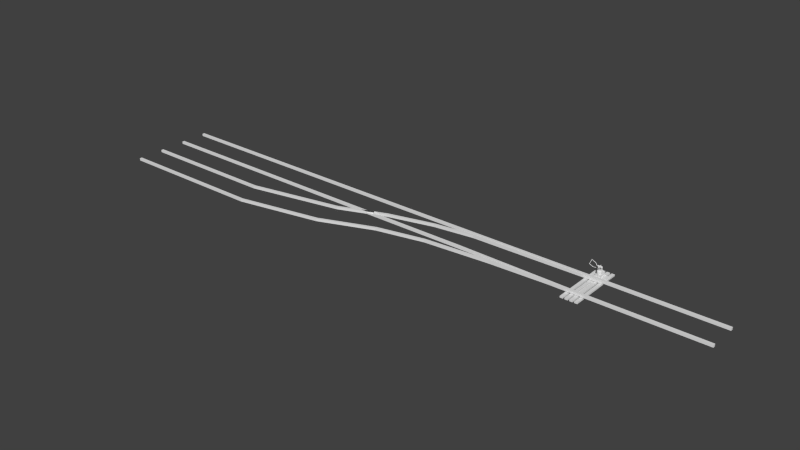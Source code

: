 # Source: Switch_And_Points.blend  (saved by Blender 2.78.0; exported with 4.5.12 LTS)
import bpy
from mathutils import Matrix  # noqa: F401  (used for matrix-valued properties, if any)

bpy.ops.wm.read_factory_settings(use_empty=True)
scene = bpy.context.scene
scene.name = 'Scene'

# ---- collections
col_collection_1 = bpy.data.collections.new('Collection 1'); scene.collection.children.link(col_collection_1)

# ---- world
world_world = bpy.data.worlds.new('World'); scene.world = world_world
world_world.color = (0.05088, 0.05088, 0.05088)
world_world.use_sun_shadow = False
world_world.sun_shadow_jitter_overblur = 0.0
world_world.cycles.sampling_method = 'NONE'
world_world.cycles.sample_map_resolution = 256

# ---- meshes
me_cube_006 = bpy.data.meshes.new('Cube.006')
me_cube_006.from_pydata([(-10.0, -1.1, 0.1), (-10.0, -1.1, 0.3), (-10.0, -0.9, 0.1), (-10.0, -0.9, 0.3), (-10.0, -3.1, 0.1), (-10.0, -3.1, 0.3), (-10.0, -2.9, 0.1), (-10.0, -2.9, 0.3), (-17.05, -2.492, 0.1), (-17.05, -2.492, 0.3), (-17.1, -2.298, 0.1), (-17.1, -2.298, 0.3), (-20.88, -3.984, 0.1), (-20.88, -3.984, 0.3), (-20.93, -3.791, 0.1), (-20.93, -3.791, 0.3), (-28.56, -5.465, 0.1), (-28.56, -5.465, 0.3), (-28.56, -5.265, 0.1), (-28.56, -5.265, 0.3), (-39.96, -5.465, 0.1), (-39.96, -5.465, 0.3), (-39.96, -5.265, 0.1), (-39.96, -5.265, 0.3), (-40.0, -3.1, 0.1), (-40.0, -3.1, 0.3), (-40.0, -2.9, 0.1), (-40.0, -2.9, 0.3), (10.0, -0.8, 0.1), (10.0, -0.8, 0.3), (10.0, -0.6, 0.1), (10.0, -0.6, 0.3), (-40.0, -0.8, 0.1), (-40.0, -0.8, 0.3), (-40.0, -0.6, 0.1), (-40.0, -0.6, 0.3), (10.0, -3.3, 0.1), (10.0, -3.3, 0.3), (10.0, -3.1, 0.1), (10.0, -3.1, 0.3), (-2.0, -3.3, 0.1), (-2.0, -3.3, 0.3), (-2.0, -3.1, 0.1), (-2.0, -3.1, 0.3), (-20.75, -6.274, 0.3), (-20.75, -6.274, 0.1), (-20.7, -6.467, 0.3), (-20.7, -6.467, 0.1), (-12.39, -3.729, 0.3), (-12.39, -3.729, 0.1), (-12.34, -3.923, 0.3), (-12.34, -3.923, 0.1), (-6.9, -3.3, 0.3), (-6.9, -3.3, 0.1), (-6.9, -3.5, 0.3), (-6.9, -3.5, 0.1), (-27.56, -7.765, 0.1), (-27.56, -7.765, 0.3), (-27.56, -7.565, 0.1), (-27.56, -7.565, 0.3), (-39.96, -7.765, 0.1), (-39.96, -7.765, 0.3), (-39.96, -7.565, 0.1), (-39.96, -7.565, 0.3), (-16.32, -4.567, 0.3), (-16.26, -4.761, 0.3), (-16.26, -4.761, 0.1), (-16.32, -4.567, 0.1), (-13.34, -1.342, 0.1), (-13.31, -1.539, 0.1), (-13.31, -1.539, 0.3), (-13.34, -1.342, 0.3), (-17.0, -3.1, 0.1), (-21.0, -3.1, 0.1), (-21.0, -2.9, 0.1), (-17.0, -2.9, 0.1), (-17.0, -2.9, 0.3), (-21.0, -2.9, 0.3), (-21.0, -3.1, 0.3), (-17.0, -3.1, 0.3), (-20.93, -3.791, 0.2), (-17.0, -3.1, 0.2), (-17.1, -2.298, 0.2), (-21.0, -2.9, 0.2), (-20.88, -3.984, 0.2), (-17.0, -2.9, 0.2), (-17.05, -2.492, 0.2), (-21.0, -3.1, 0.2), (-17.44, -2.9, 0.3), (-17.44, -2.9, 0.2), (-17.88, -3.1, 0.1), (-17.88, -3.1, 0.3), (-17.44, -2.9, 0.1), (-17.88, -3.1, 0.2), (-17.63, -2.717, 0.3), (-18.17, -2.713, 0.3), (-17.63, -2.717, 0.1), (-17.63, -2.717, 0.2), (-18.17, -2.713, 0.2), (-18.17, -2.713, 0.1), (-18.6, -3.1, 0.3), (-18.6, -3.1, 0.2), (-18.1, -2.901, 0.3), (-18.1, -2.901, 0.1), (-18.1, -2.901, 0.2), (-18.6, -3.1, 0.1), (-18.65, -2.901, 0.2), (-18.65, -2.901, 0.1), (-18.65, -2.901, 0.3)], [], [(1, 0, 2, 3), (5, 4, 6, 7), (9, 11, 95, 94), (68, 69, 8, 10), (1, 3, 71, 70), (3, 2, 68, 71), (69, 70, 9, 86, 8), (15, 80, 14, 18, 19), (82, 10, 99, 98), (98, 106, 104, 97), (89, 93, 91, 88), (18, 16, 20, 22), (12, 84, 13, 17, 16), (14, 12, 16, 18), (13, 15, 19, 17), (21, 23, 22, 20), (17, 19, 23, 21), (19, 18, 22, 23), (16, 17, 21, 20), (25, 27, 26, 24), (74, 73, 24, 26), (78, 77, 27, 25), (77, 83, 74, 26, 27), (73, 87, 78, 25, 24), (29, 28, 30, 31), (33, 35, 34, 32), (30, 28, 32, 34), (29, 31, 35, 33), (31, 30, 34, 35), (28, 29, 33, 32), (37, 36, 38, 39), (47, 46, 57, 56), (38, 36, 40, 42), (37, 39, 43, 41), (39, 38, 42, 43), (36, 37, 41, 40), (58, 56, 60, 62), (67, 66, 47, 45), (48, 49, 67, 64), (55, 54, 50, 51), (50, 48, 64, 65), (66, 65, 46, 47), (44, 45, 58, 59), (45, 47, 56, 58), (42, 53, 52, 43), (52, 53, 49, 48), (54, 52, 48, 50), (53, 55, 51, 49), (46, 44, 59, 57), (61, 63, 62, 60), (57, 59, 63, 61), (59, 58, 62, 63), (56, 57, 61, 60), (40, 55, 53, 42), (41, 54, 55, 40), (43, 52, 54, 41), (51, 50, 65, 66), (64, 67, 45, 44), (65, 64, 44, 46), (49, 51, 66, 67), (0, 1, 70, 69), (2, 0, 69, 68), (70, 71, 11, 9), (71, 68, 10, 82, 11), (4, 5, 79, 81, 72), (101, 100, 78, 87), (7, 6, 75, 85, 76), (85, 75, 92, 89), (5, 7, 76, 79), (79, 76, 88, 91), (6, 4, 72, 75), (103, 105, 73, 74), (103, 104, 84, 12), (76, 85, 89, 88), (105, 101, 87, 73), (11, 82, 98, 95), (98, 97, 94, 95), (89, 92, 103, 104), (72, 81, 93, 90), (75, 72, 90, 92), (81, 79, 91, 93), (99, 96, 103, 107), (108, 102, 104, 106), (86, 9, 94, 97), (10, 8, 96, 99), (89, 104, 101, 93), (8, 86, 97, 96), (98, 99, 107, 106), (102, 108, 15, 13), (102, 104, 83, 77), (104, 103, 74, 83), (90, 93, 101, 105), (100, 102, 77, 78), (92, 90, 105, 103), (104, 102, 13, 84), (108, 106, 80, 15), (102, 100, 101, 104), (96, 97, 104, 103), (106, 107, 14, 80), (107, 103, 12, 14)])
me_cube_006.use_remesh_preserve_volume = False
me_cube_006.use_remesh_preserve_attributes = False
me_cube_006.use_mirror_vertex_groups = False
me_cube_006.update()
me_cube_003 = bpy.data.meshes.new('Cube.003')
me_cube_003.from_pydata([(-10.0, -1.1, 0.1), (-10.0, -1.1, 0.3), (-10.0, -0.9, 0.1), (-10.0, -0.9, 0.3), (0.7, -0.91, 0.1), (0.7, -0.91, 0.3), (0.7, -0.9, 0.1), (0.7, -0.9, 0.3), (-10.0, -3.1, 0.1), (-10.0, -3.1, 0.3), (-10.0, -2.9, 0.1), (-10.0, -2.9, 0.3), (0.7, -3.1, 0.1), (0.7, -3.1, 0.3), (0.7, -3.09, 0.1), (0.7, -3.09, 0.3)], [], [(1, 3, 2, 0), (3, 7, 6, 2), (7, 5, 4, 6), (5, 1, 0, 4), (0, 2, 6, 4), (5, 7, 3, 1), (9, 11, 10, 8), (11, 15, 14, 10), (15, 13, 12, 14), (13, 9, 8, 12), (8, 10, 14, 12), (13, 15, 11, 9)])
me_cube_003.use_remesh_preserve_volume = False
me_cube_003.use_remesh_preserve_attributes = False
me_cube_003.use_mirror_vertex_groups = False
me_cube_003.update()
me_cylinder = bpy.data.meshes.new('Cylinder')
me_cylinder.from_pydata([(-0.55, 0.22, 0.1075), (-0.55, 0.22, 0.1225), (-0.5351, 0.2125, 0.1075), (-0.5351, 0.2125, 0.1225), (-0.5351, 0.1675, 0.1075), (-0.5351, 0.1675, 0.1225), (-0.55, 0.16, 0.1075), (-0.55, 0.16, 0.1225), (-0.5649, 0.1675, 0.1075), (-0.5649, 0.1675, 0.1225), (-0.5649, 0.2125, 0.1075), (-0.5649, 0.2125, 0.1225), (0.55, 0.22, 0.1075), (0.55, 0.22, 0.1225), (0.5351, 0.2125, 0.1075), (0.5351, 0.2125, 0.1225), (0.5351, 0.1675, 0.1075), (0.5351, 0.1675, 0.1225), (0.55, 0.16, 0.1075), (0.55, 0.16, 0.1225), (0.5649, 0.1675, 0.1075), (0.5649, 0.1675, 0.1225), (0.5649, 0.2125, 0.1075), (0.5649, 0.2125, 0.1225), (-0.55, -0.22, 0.1075), (-0.55, -0.22, 0.1225), (-0.5351, -0.2125, 0.1075), (-0.5351, -0.2125, 0.1225), (-0.5351, -0.1675, 0.1075), (-0.5351, -0.1675, 0.1225), (-0.55, -0.16, 0.1075), (-0.55, -0.16, 0.1225), (-0.5649, -0.1675, 0.1075), (-0.5649, -0.1675, 0.1225), (-0.5649, -0.2125, 0.1075), (-0.5649, -0.2125, 0.1225), (0.55, -0.22, 0.1075), (0.55, -0.22, 0.1225), (0.5351, -0.2125, 0.1075), (0.5351, -0.2125, 0.1225), (0.5351, -0.1675, 0.1075), (0.5351, -0.1675, 0.1225), (0.55, -0.16, 0.1075), (0.55, -0.16, 0.1225), (0.5649, -0.1675, 0.1075), (0.5649, -0.1675, 0.1225), (0.5649, -0.2125, 0.1075), (0.5649, -0.2125, 0.1225)], [], [(0, 1, 3, 2), (2, 3, 5, 4), (4, 5, 7, 6), (6, 7, 9, 8), (3, 1, 11, 9, 7, 5), (10, 11, 1, 0), (8, 9, 11, 10), (12, 14, 15, 13), (14, 16, 17, 15), (16, 18, 19, 17), (18, 20, 21, 19), (15, 17, 19, 21, 23, 13), (22, 12, 13, 23), (20, 22, 23, 21), (24, 26, 27, 25), (26, 28, 29, 27), (28, 30, 31, 29), (30, 32, 33, 31), (27, 29, 31, 33, 35, 25), (34, 24, 25, 35), (32, 34, 35, 33), (36, 37, 39, 38), (38, 39, 41, 40), (40, 41, 43, 42), (42, 43, 45, 44), (39, 37, 47, 45, 43, 41), (46, 47, 37, 36), (44, 45, 47, 46)])
me_cylinder.polygons.foreach_set('use_smooth', [True] * 28)
_uv = me_cylinder.uv_layers.new(name='UVMap')
_uv.uv.foreach_set('vector', [0.0, 0.0, 1.0, 0.0, 1.0, 1.0, 0.0, 1.0, 0.0, 0.0, 1.0, 0.0, 1.0, 1.0, 0.0, 1.0, 0.0, 0.0, 1.0, 0.0, 1.0, 1.0, 0.0, 1.0, 0.0, 0.0, 1.0, 0.0, 1.0, 1.0, 0.0, 1.0, 0.5, 1.0, 0.933, 0.75, 0.933, 0.25, 0.5, 0.0, 0.06699, 0.25, 0.06699, 0.75, 0.0, 0.0, 1.0, 0.0, 1.0, 1.0, 0.0, 1.0, 0.0, 0.0, 1.0, 0.0, 1.0, 1.0, 0.0, 1.0, 0.0, 0.0, 0.0, 1.0, 1.0, 1.0, 1.0, 0.0, 0.0, 0.0, 0.0, 1.0, 1.0, 1.0, 1.0, 0.0, 0.0, 0.0, 0.0, 1.0, 1.0, 1.0, 1.0, 0.0, 0.0, 0.0, 0.0, 1.0, 1.0, 1.0, 1.0, 0.0, 0.5, 1.0, 0.06699, 0.75, 0.06699, 0.25, 0.5, 0.0, 0.933, 0.25, 0.933, 0.75, 0.0, 0.0, 0.0, 1.0, 1.0, 1.0, 1.0, 0.0, 0.0, 0.0, 0.0, 1.0, 1.0, 1.0, 1.0, 0.0, 0.0, 0.0, 0.0, 1.0, 1.0, 1.0, 1.0, 0.0, 0.0, 0.0, 0.0, 1.0, 1.0, 1.0, 1.0, 0.0, 0.0, 0.0, 0.0, 1.0, 1.0, 1.0, 1.0, 0.0, 0.0, 0.0, 0.0, 1.0, 1.0, 1.0, 1.0, 0.0, 0.5, 1.0, 0.06699, 0.75, 0.06699, 0.25, 0.5, 0.0, 0.933, 0.25, 0.933, 0.75, 0.0, 0.0, 0.0, 1.0, 1.0, 1.0, 1.0, 0.0, 0.0, 0.0, 0.0, 1.0, 1.0, 1.0, 1.0, 0.0, 0.0, 0.0, 1.0, 0.0, 1.0, 1.0, 0.0, 1.0, 0.0, 0.0, 1.0, 0.0, 1.0, 1.0, 0.0, 1.0, 0.0, 0.0, 1.0, 0.0, 1.0, 1.0, 0.0, 1.0, 0.0, 0.0, 1.0, 0.0, 1.0, 1.0, 0.0, 1.0, 0.5, 1.0, 0.933, 0.75, 0.933, 0.25, 0.5, 0.0, 0.06699, 0.25, 0.06699, 0.75, 0.0, 0.0, 1.0, 0.0, 1.0, 1.0, 0.0, 1.0, 0.0, 0.0, 1.0, 0.0, 1.0, 1.0, 0.0, 1.0])
me_cylinder.use_remesh_preserve_volume = False
me_cylinder.use_remesh_preserve_attributes = False
me_cylinder.use_mirror_vertex_groups = False
me_cylinder.update()
me_cube_001 = bpy.data.meshes.new('Cube.001')
me_cube_001.from_pydata([(0.4375, -4.0, -0.125), (0.4375, 0.875, -0.125), (0.6875, 0.875, -0.125), (0.6875, -4.0, -0.125), (0.4375, -4.0, 2.794e-08), (0.4375, 0.875, 2.794e-08), (0.6875, 0.875, 2.794e-08), (0.6875, -4.0, 2.794e-08), (-0.6875, -4.0, -0.125), (-0.6875, 0.875, -0.125), (-0.4375, 0.875, -0.125), (-0.4375, -4.0, -0.125), (-0.6875, -4.0, 2.794e-08), (-0.6875, 0.875, 2.794e-08), (-0.4375, 0.875, 2.794e-08), (-0.4375, -4.0, 2.794e-08), (-0.0625, -4.0, 2.794e-08), (-0.0625, 0.875, 2.794e-08), (-0.3125, 0.875, 2.794e-08), (-0.3125, -4.0, 2.794e-08), (-0.0625, -4.0, -0.125), (-0.0625, 0.875, -0.125), (-0.3125, 0.875, -0.125), (-0.3125, -4.0, -0.125), (0.3125, -4.0, 2.794e-08), (0.3125, 0.875, 2.794e-08), (0.0625, 0.875, 2.794e-08), (0.0625, -4.0, 2.794e-08), (0.3125, -4.0, -0.125), (0.3125, 0.875, -0.125), (0.0625, 0.875, -0.125), (0.0625, -4.0, -0.125)], [], [(4, 5, 1, 0), (5, 6, 2, 1), (6, 7, 3, 2), (7, 4, 0, 3), (7, 6, 5, 4), (12, 13, 9, 8), (13, 14, 10, 9), (14, 15, 11, 10), (15, 12, 8, 11), (15, 14, 13, 12), (16, 17, 18, 19), (16, 19, 23, 20), (17, 16, 20, 21), (18, 17, 21, 22), (19, 18, 22, 23), (24, 25, 26, 27), (24, 27, 31, 28), (25, 24, 28, 29), (26, 25, 29, 30), (27, 26, 30, 31)])
_uv = me_cube_001.uv_layers.new(name='UVMap')
_uv.uv.foreach_set('vector', [5.0, 0.1843, 0.0, 0.1843, 0.0, -0.003039, 5.0, -0.00304, 0.05128, 0.2, 5.96e-08, 0.2, 5.96e-08, 2.98e-08, 0.05128, -5.96e-08, 5.0, 0.3716, 0.0, 0.3716, 0.0, 0.1843, 5.0, 0.1843, 0.05128, 1.49e-07, 0.1026, 8.941e-08, 0.1026, 0.2, 0.05128, 0.2, 0.0, 0.3716, 5.0, 0.3716, 5.0, 0.7462, -2.98e-07, 0.7462, 5.0, 0.1843, 0.0, 0.1843, 0.0, -0.003039, 5.0, -0.00304, 0.05128, 0.2, 5.96e-08, 0.2, 5.96e-08, 2.98e-08, 0.05128, -5.96e-08, 5.0, 0.3716, 0.0, 0.3716, 0.0, 0.1843, 5.0, 0.1843, 0.05128, 1.49e-07, 0.1026, 8.941e-08, 0.1026, 0.2, 0.05128, 0.2, 0.0, 0.3716, 5.0, 0.3716, 5.0, 0.7462, -2.98e-07, 0.7462, 0.0, 0.3716, 5.0, 0.3716, 5.0, 0.7462, -2.98e-07, 0.7462, 0.05128, 1.49e-07, 0.1026, 8.941e-08, 0.1026, 0.2, 0.05128, 0.2, 5.0, 0.3716, 0.0, 0.3716, 0.0, 0.1843, 5.0, 0.1843, 0.05128, 0.2, 5.96e-08, 0.2, 5.96e-08, 2.98e-08, 0.05128, -5.96e-08, 5.0, 0.1843, 0.0, 0.1843, 0.0, -0.003039, 5.0, -0.00304, 0.0, 0.3716, 5.0, 0.3716, 5.0, 0.7462, -2.98e-07, 0.7462, 0.05128, 1.49e-07, 0.1026, 8.941e-08, 0.1026, 0.2, 0.05128, 0.2, 5.0, 0.3716, 0.0, 0.3716, 0.0, 0.1843, 5.0, 0.1843, 0.05128, 0.2, 5.96e-08, 0.2, 5.96e-08, 2.98e-08, 0.05128, -5.96e-08, 5.0, 0.1843, 0.0, 0.1843, 0.0, -0.003039, 5.0, -0.00304])
me_cube_001.use_remesh_preserve_volume = False
me_cube_001.use_remesh_preserve_attributes = False
me_cube_001.use_mirror_vertex_groups = False
me_cube_001.update()
me_cube = bpy.data.meshes.new('Cube')
me_cube.from_pydata([(0.2587, 0.235, 0.06304), (0.2325, 0.3662, 0.06304), (0.33, 0.3662, 0.06304), (0.3038, 0.235, 0.06304), (0.2587, 0.235, 0.08179), (0.2325, 0.3662, 0.08179), (0.33, 0.3662, 0.08179), (0.3038, 0.235, 0.08179), (0.2719, 0.2725, 0.1068), (0.2719, 0.3006, 0.1068), (0.2906, 0.3006, 0.1068), (0.2906, 0.2725, 0.1068), (0.2719, 0.2912, 0.2037), (0.2719, 0.3006, 0.2037), (0.2906, 0.3006, 0.2037), (0.2906, 0.2912, 0.2037), (0.2719, 0.2725, 0.07866), (0.2719, 0.3006, 0.07866), (0.2906, 0.3006, 0.07866), (0.2906, 0.2725, 0.07866), (0.2719, 0.3475, 0.1068), (0.2906, 0.3475, 0.1068), (0.2719, 0.3475, 0.07866), (0.2906, 0.3475, 0.07866), (0.2719, 0.3756, 0.1068), (0.2906, 0.3756, 0.1068), (0.2719, 0.3756, 0.07866), (0.2906, 0.3756, 0.07866), (0.2719, 0.3475, 0.1755), (0.2906, 0.3475, 0.1755), (0.2719, 0.3756, 0.1755), (0.2906, 0.3756, 0.1755), (0.2719, 0.3475, 0.1849), (0.2906, 0.3475, 0.1849), (0.2719, 0.385, 0.1849), (0.2906, 0.385, 0.1849), (0.2719, 0.3475, 0.1943), (0.2906, 0.3475, 0.1943), (0.2719, 0.385, 0.1943), (0.2906, 0.385, 0.1943), (0.2587, 0.4131, 0.06304), (0.3038, 0.4131, 0.06304), (0.2587, 0.4131, 0.08179), (0.3038, 0.4131, 0.08179), (0.2766, 0.3943, 0.138), (0.2719, 0.4037, 0.138), (0.2906, 0.4037, 0.138), (0.2859, 0.3943, 0.138), (0.2766, 0.3943, 0.1521), (0.2719, 0.4037, 0.1521), (0.2906, 0.4037, 0.1521), (0.2859, 0.3943, 0.1521), (0.2766, 0.3537, 0.1802), (0.2859, 0.3537, 0.1802), (0.2766, 0.3537, 0.1943), (0.2859, 0.3537, 0.1943), (0.2766, 0.3006, 0.1818), (0.2859, 0.3006, 0.1818), (0.2766, 0.3006, 0.1958), (0.2859, 0.3006, 0.1958), (0.2719, 0.4225, 0.138), (0.2906, 0.4225, 0.138), (0.2719, 0.4225, 0.1521), (0.2906, 0.4225, 0.1521), (-0.3038, 0.235, 0.06304), (-0.33, 0.3662, 0.06304), (-0.2325, 0.3662, 0.06304), (-0.2588, 0.235, 0.06304), (-0.3038, 0.235, 0.08179), (-0.33, 0.3662, 0.08179), (-0.2325, 0.3662, 0.08179), (-0.2588, 0.235, 0.08179), (-0.2906, 0.2725, 0.1068), (-0.2906, 0.3006, 0.1068), (-0.2719, 0.3006, 0.1068), (-0.2719, 0.2725, 0.1068), (-0.2906, 0.2912, 0.2037), (-0.2906, 0.3006, 0.2037), (-0.2719, 0.3006, 0.2037), (-0.2719, 0.2912, 0.2037), (-0.2906, 0.2725, 0.07866), (-0.2906, 0.3006, 0.07866), (-0.2719, 0.3006, 0.07866), (-0.2719, 0.2725, 0.07866), (-0.2906, 0.3475, 0.1068), (-0.2719, 0.3475, 0.1068), (-0.2906, 0.3475, 0.07866), (-0.2719, 0.3475, 0.07866), (-0.2906, 0.3756, 0.1068), (-0.2719, 0.3756, 0.1068), (-0.2906, 0.3756, 0.07866), (-0.2719, 0.3756, 0.07866), (-0.2906, 0.3475, 0.1755), (-0.2719, 0.3475, 0.1755), (-0.2906, 0.3756, 0.1755), (-0.2719, 0.3756, 0.1755), (-0.2906, 0.3475, 0.1849), (-0.2719, 0.3475, 0.1849), (-0.2906, 0.385, 0.1849), (-0.2719, 0.385, 0.1849), (-0.2906, 0.3475, 0.1943), (-0.2719, 0.3475, 0.1943), (-0.2906, 0.385, 0.1943), (-0.2719, 0.385, 0.1943), (-0.3038, 0.4131, 0.06304), (-0.2588, 0.4131, 0.06304), (-0.3038, 0.4131, 0.08179), (-0.2588, 0.4131, 0.08179), (-0.2859, 0.3943, 0.138), (-0.2906, 0.4037, 0.138), (-0.2719, 0.4037, 0.138), (-0.2766, 0.3943, 0.138), (-0.2859, 0.3943, 0.1521), (-0.2906, 0.4037, 0.1521), (-0.2719, 0.4037, 0.1521), (-0.2766, 0.3943, 0.1521), (-0.2859, 0.3537, 0.1802), (-0.2766, 0.3537, 0.1802), (-0.2859, 0.3537, 0.1943), (-0.2766, 0.3537, 0.1943), (-0.2859, 0.3006, 0.1818), (-0.2766, 0.3006, 0.1818), (-0.2859, 0.3006, 0.1958), (-0.2766, 0.3006, 0.1958), (-0.2906, 0.4225, 0.138), (-0.2719, 0.4225, 0.138), (-0.2906, 0.4225, 0.1521), (-0.2719, 0.4225, 0.1521), (0.2719, 0.3512, 0.2068), (0.2906, 0.3512, 0.2068), (0.2719, 0.3812, 0.2068), (0.2906, 0.3812, 0.2068), (-0.2906, 0.3512, 0.2068), (-0.2719, 0.3512, 0.2068), (-0.2906, 0.3812, 0.2068), (-0.2719, 0.3812, 0.2068), (0.2587, 0.235, 0.06304), (0.2587, 0.235, 0.06304), (0.2587, 0.235, 0.08179), (0.2587, 0.235, 0.08179), (0.2325, 0.3662, 0.08179), (0.2325, 0.3662, 0.08179), (0.2325, 0.3662, 0.06304), (0.2325, 0.3662, 0.06304), (0.33, 0.3662, 0.08179), (0.33, 0.3662, 0.08179), (0.33, 0.3662, 0.06304), (0.33, 0.3662, 0.06304), (0.3038, 0.235, 0.08179), (0.3038, 0.235, 0.08179), (0.3038, 0.235, 0.06304), (0.3038, 0.235, 0.06304), (0.2719, 0.2725, 0.1068), (0.2719, 0.2912, 0.2037), (0.2719, 0.2912, 0.2037), (0.2719, 0.3006, 0.2037), (0.2719, 0.3006, 0.2037), (0.2719, 0.3006, 0.1068), (0.2719, 0.3006, 0.1068), (0.2906, 0.3006, 0.2037), (0.2906, 0.3006, 0.2037), (0.2906, 0.3006, 0.1068), (0.2906, 0.3006, 0.1068), (0.2906, 0.2912, 0.2037), (0.2906, 0.2912, 0.2037), (0.2906, 0.2725, 0.1068), (0.2719, 0.3006, 0.07866), (0.2719, 0.2725, 0.07866), (0.2719, 0.2725, 0.07866), (0.2906, 0.2725, 0.07866), (0.2906, 0.2725, 0.07866), (0.2906, 0.3006, 0.07866), (0.2906, 0.3475, 0.1068), (0.2906, 0.3475, 0.1068), (0.2719, 0.3475, 0.1068), (0.2719, 0.3475, 0.1068), (0.2719, 0.3475, 0.07866), (0.2906, 0.3475, 0.07866), (0.2906, 0.3756, 0.07866), (0.2906, 0.3756, 0.07866), (0.2719, 0.3756, 0.07866), (0.2719, 0.3756, 0.07866), (0.2906, 0.3756, 0.1068), (0.2719, 0.3756, 0.1068), (0.2906, 0.3756, 0.1755), (0.2906, 0.3756, 0.1755), (0.2719, 0.3756, 0.1755), (0.2719, 0.3756, 0.1755), (0.2906, 0.3475, 0.1755), (0.2719, 0.3475, 0.1755), (0.2906, 0.385, 0.1849), (0.2906, 0.385, 0.1849), (0.2719, 0.385, 0.1849), (0.2719, 0.385, 0.1849), (0.2906, 0.3475, 0.1849), (0.2719, 0.3475, 0.1849), (0.2906, 0.3475, 0.1943), (0.2906, 0.385, 0.1943), (0.2719, 0.385, 0.1943), (0.2719, 0.3475, 0.1943), (0.2587, 0.4131, 0.08179), (0.2587, 0.4131, 0.08179), (0.2587, 0.4131, 0.06304), (0.2587, 0.4131, 0.06304), (0.3038, 0.4131, 0.08179), (0.3038, 0.4131, 0.08179), (0.3038, 0.4131, 0.06304), (0.3038, 0.4131, 0.06304), (0.2766, 0.3943, 0.1521), (0.2766, 0.3943, 0.1521), (0.2719, 0.4037, 0.1521), (0.2719, 0.4037, 0.138), (0.2766, 0.3943, 0.138), (0.2766, 0.3943, 0.138), (0.2906, 0.4037, 0.1521), (0.2859, 0.3943, 0.1521), (0.2859, 0.3943, 0.1521), (0.2859, 0.3943, 0.138), (0.2859, 0.3943, 0.138), (0.2906, 0.4037, 0.138), (0.2859, 0.3537, 0.1943), (0.2859, 0.3537, 0.1943), (0.2766, 0.3537, 0.1943), (0.2766, 0.3537, 0.1943), (0.2766, 0.3537, 0.1802), (0.2766, 0.3537, 0.1802), (0.2859, 0.3537, 0.1802), (0.2859, 0.3537, 0.1802), (0.2766, 0.3006, 0.1818), (0.2766, 0.3006, 0.1818), (0.2766, 0.3006, 0.1958), (0.2766, 0.3006, 0.1958), (0.2859, 0.3006, 0.1958), (0.2859, 0.3006, 0.1958), (0.2859, 0.3006, 0.1818), (0.2859, 0.3006, 0.1818), (0.2719, 0.4225, 0.1521), (0.2719, 0.4225, 0.1521), (0.2719, 0.4225, 0.138), (0.2719, 0.4225, 0.138), (0.2906, 0.4225, 0.1521), (0.2906, 0.4225, 0.1521), (0.2906, 0.4225, 0.138), (0.2906, 0.4225, 0.138), (-0.3038, 0.235, 0.06304), (-0.3038, 0.235, 0.06304), (-0.3038, 0.235, 0.08179), (-0.3038, 0.235, 0.08179), (-0.33, 0.3662, 0.08179), (-0.33, 0.3662, 0.08179), (-0.33, 0.3662, 0.06304), (-0.33, 0.3662, 0.06304), (-0.2325, 0.3662, 0.08179), (-0.2325, 0.3662, 0.08179), (-0.2325, 0.3662, 0.06304), (-0.2325, 0.3662, 0.06304), (-0.2588, 0.235, 0.08179), (-0.2588, 0.235, 0.08179), (-0.2588, 0.235, 0.06304), (-0.2588, 0.235, 0.06304), (-0.2906, 0.2725, 0.1068), (-0.2906, 0.2912, 0.2037), (-0.2906, 0.2912, 0.2037), (-0.2906, 0.3006, 0.2037), (-0.2906, 0.3006, 0.2037), (-0.2906, 0.3006, 0.1068), (-0.2906, 0.3006, 0.1068), (-0.2719, 0.3006, 0.2037), (-0.2719, 0.3006, 0.2037), (-0.2719, 0.3006, 0.1068), (-0.2719, 0.3006, 0.1068), (-0.2719, 0.2912, 0.2037), (-0.2719, 0.2912, 0.2037), (-0.2719, 0.2725, 0.1068), (-0.2906, 0.3006, 0.07866), (-0.2906, 0.2725, 0.07866), (-0.2906, 0.2725, 0.07866), (-0.2719, 0.2725, 0.07866), (-0.2719, 0.2725, 0.07866), (-0.2719, 0.3006, 0.07866), (-0.2719, 0.3475, 0.1068), (-0.2719, 0.3475, 0.1068), (-0.2906, 0.3475, 0.1068), (-0.2906, 0.3475, 0.1068), (-0.2906, 0.3475, 0.07866), (-0.2719, 0.3475, 0.07866), (-0.2719, 0.3756, 0.07866), (-0.2719, 0.3756, 0.07866), (-0.2906, 0.3756, 0.07866), (-0.2906, 0.3756, 0.07866), (-0.2719, 0.3756, 0.1068), (-0.2906, 0.3756, 0.1068), (-0.2719, 0.3756, 0.1755), (-0.2719, 0.3756, 0.1755), (-0.2906, 0.3756, 0.1755), (-0.2906, 0.3756, 0.1755), (-0.2719, 0.3475, 0.1755), (-0.2906, 0.3475, 0.1755), (-0.2719, 0.385, 0.1849), (-0.2719, 0.385, 0.1849), (-0.2906, 0.385, 0.1849), (-0.2906, 0.385, 0.1849), (-0.2719, 0.3475, 0.1849), (-0.2906, 0.3475, 0.1849), (-0.2719, 0.3475, 0.1943), (-0.2719, 0.385, 0.1943), (-0.2906, 0.385, 0.1943), (-0.2906, 0.3475, 0.1943), (-0.3038, 0.4131, 0.08179), (-0.3038, 0.4131, 0.08179), (-0.3038, 0.4131, 0.06304), (-0.3038, 0.4131, 0.06304), (-0.2588, 0.4131, 0.08179), (-0.2588, 0.4131, 0.08179), (-0.2588, 0.4131, 0.06304), (-0.2588, 0.4131, 0.06304), (-0.2859, 0.3943, 0.1521), (-0.2859, 0.3943, 0.1521), (-0.2906, 0.4037, 0.1521), (-0.2906, 0.4037, 0.138), (-0.2859, 0.3943, 0.138), (-0.2859, 0.3943, 0.138), (-0.2719, 0.4037, 0.1521), (-0.2766, 0.3943, 0.1521), (-0.2766, 0.3943, 0.1521), (-0.2766, 0.3943, 0.138), (-0.2766, 0.3943, 0.138), (-0.2719, 0.4037, 0.138), (-0.2766, 0.3537, 0.1943), (-0.2766, 0.3537, 0.1943), (-0.2859, 0.3537, 0.1943), (-0.2859, 0.3537, 0.1943), (-0.2859, 0.3537, 0.1802), (-0.2859, 0.3537, 0.1802), (-0.2766, 0.3537, 0.1802), (-0.2766, 0.3537, 0.1802), (-0.2859, 0.3006, 0.1818), (-0.2859, 0.3006, 0.1818), (-0.2859, 0.3006, 0.1958), (-0.2859, 0.3006, 0.1958), (-0.2766, 0.3006, 0.1958), (-0.2766, 0.3006, 0.1958), (-0.2766, 0.3006, 0.1818), (-0.2766, 0.3006, 0.1818), (-0.2906, 0.4225, 0.1521), (-0.2906, 0.4225, 0.1521), (-0.2906, 0.4225, 0.138), (-0.2906, 0.4225, 0.138), (-0.2719, 0.4225, 0.1521), (-0.2719, 0.4225, 0.1521), (-0.2719, 0.4225, 0.138), (-0.2719, 0.4225, 0.138), (0.2906, 0.3512, 0.2068), (0.2906, 0.3512, 0.2068), (0.2719, 0.3512, 0.2068), (0.2719, 0.3512, 0.2068), (0.2906, 0.3812, 0.2068), (0.2906, 0.3812, 0.2068), (0.2719, 0.3812, 0.2068), (0.2719, 0.3812, 0.2068), (-0.2719, 0.3512, 0.2068), (-0.2719, 0.3512, 0.2068), (-0.2906, 0.3512, 0.2068), (-0.2906, 0.3512, 0.2068), (-0.2719, 0.3812, 0.2068), (-0.2719, 0.3812, 0.2068), (-0.2906, 0.3812, 0.2068), (-0.2906, 0.3812, 0.2068)], [], [(4, 5, 1, 0), (149, 6, 205, 200, 140, 139), (144, 7, 3, 2), (148, 138, 136, 150), (12, 13, 9, 174, 189, 195, 199, 354, 358, 198, 192, 186, 183, 180, 176, 166, 168, 8), (155, 14, 10, 157), (16, 17, 22, 181, 179, 23, 18, 19), (164, 160, 156, 154), (158, 162, 21, 20), (175, 173, 29, 33, 37, 353, 355, 36, 32, 28), (25, 27, 26, 24, 30, 31), (185, 187, 34, 35), (48, 49, 237, 239, 45, 44, 52, 229, 231, 54), (42, 43, 41, 40), (145, 147, 207, 204), (143, 141, 201, 203), (214, 51, 55, 233, 235, 53, 47, 46, 243, 240), (212, 217, 226, 224), (250, 310, 314, 254, 259, 245), (225, 227, 234, 228), (216, 209, 222, 220), (59, 58, 56, 57), (221, 223, 230, 232), (215, 50, 241, 236, 210, 208), (211, 238, 242, 219, 218, 213), (62, 63, 61, 60), (68, 69, 65, 64), (257, 70, 313, 308, 248, 247), (252, 71, 67, 66), (256, 246, 244, 258), (267, 79, 75, 278, 279, 285, 286, 290, 292, 298, 305, 364, 360, 304, 302, 296, 280, 269), (191, 193, 38, 359, 357, 39), (263, 78, 74, 265), (80, 81, 86, 289, 287, 87, 82, 83), (272, 268, 264, 262), (266, 270, 85, 84), (283, 281, 93, 97, 101, 361, 363, 100, 96, 92), (89, 91, 90, 88, 94, 95), (293, 295, 98, 99), (271, 261, 260, 275, 277, 273), (112, 113, 345, 347, 109, 108, 116, 337, 339, 118), (106, 107, 105, 104), (253, 255, 315, 312), (251, 249, 309, 311), (322, 115, 119, 341, 343, 117, 111, 110, 351, 348), (320, 325, 334, 332), (333, 335, 342, 336), (324, 317, 330, 328), (123, 122, 120, 121), (329, 331, 338, 340), (323, 114, 349, 344, 318, 316), (319, 346, 350, 327, 326, 321), (126, 127, 125, 124), (128, 129, 131, 130), (132, 133, 135, 134), (299, 301, 102, 367, 365, 103), (163, 153, 152, 167, 169, 165), (159, 15, 11, 170, 171, 177, 178, 182, 184, 190, 197, 356, 352, 196, 194, 188, 172, 161), (307, 362, 366, 306, 300, 294, 291, 288, 284, 274, 276, 72, 76, 77, 73, 282, 297, 303), (142, 202, 206, 146, 151, 137)])
me_cube.polygons.foreach_set('use_smooth', [True] * 60)
_uv = me_cube.uv_layers.new(name='UVMap')
_uv.uv.foreach_set('vector', [0.9306, 0.9542, 0.9306, 0.9331, 0.9341, 0.9331, 0.9341, 0.9542, 0.9493, 0.9078, 0.9542, 0.9288, 0.9493, 0.9376, 0.941, 0.9376, 0.9361, 0.9288, 0.941, 0.9078, 0.9667, 0.9331, 0.9667, 0.9542, 0.9632, 0.9542, 0.9632, 0.9331, 0.997, 0.8781, 0.997, 0.8865, 0.9935, 0.8865, 0.9935, 0.8781, 0.9742, 0.8799, 0.9759, 0.8797, 0.9775, 0.8977, 0.9827, 0.8973, 0.9815, 0.8845, 0.9814, 0.8827, 0.9812, 0.881, 0.9817, 0.8786, 0.9873, 0.8781, 0.9882, 0.8804, 0.9883, 0.8821, 0.9867, 0.884, 0.9878, 0.8968, 0.9883, 0.902, 0.9831, 0.9025, 0.9779, 0.9029, 0.9727, 0.9034, 0.9723, 0.8982, 0.9806, 0.9331, 0.984, 0.9331, 0.984, 0.9512, 0.9806, 0.9512, 0.9431, 0.9376, 0.9431, 0.9428, 0.9431, 0.948, 0.9431, 0.9533, 0.9396, 0.9533, 0.9396, 0.948, 0.9396, 0.9428, 0.9396, 0.9376, 0.9358, 0.9446, 0.9341, 0.9446, 0.9341, 0.9411, 0.9358, 0.9411, 0.9771, 0.9512, 0.9806, 0.9512, 0.9806, 0.9564, 0.9771, 0.9564, 0.9736, 0.9518, 0.9701, 0.9518, 0.9701, 0.939, 0.9701, 0.9372, 0.9701, 0.9355, 0.9701, 0.9331, 0.9736, 0.9331, 0.9736, 0.9355, 0.9736, 0.9372, 0.9736, 0.939, 0.9875, 0.9459, 0.9875, 0.9512, 0.984, 0.9512, 0.984, 0.9459, 0.984, 0.9331, 0.9875, 0.9331, 0.9869, 0.9034, 0.9869, 0.9069, 0.9852, 0.9069, 0.9852, 0.9034, 0.9904, 0.9253, 0.9914, 0.9267, 0.9935, 0.9295, 0.9914, 0.9311, 0.9894, 0.9283, 0.9883, 0.9269, 0.9914, 0.918, 0.9883, 0.9094, 0.9904, 0.9078, 0.9935, 0.9164, 0.9466, 0.9462, 0.9466, 0.9546, 0.9431, 0.9546, 0.9431, 0.9462, 0.9535, 0.9462, 0.95, 0.9462, 0.95, 0.9376, 0.9535, 0.9376, 0.9466, 0.9462, 0.9431, 0.9462, 0.9431, 0.9376, 0.9466, 0.9376, 0.9914, 0.9355, 0.9904, 0.9369, 0.9935, 0.9458, 0.9904, 0.9544, 0.9883, 0.9528, 0.9914, 0.9442, 0.9883, 0.9353, 0.9894, 0.9339, 0.9914, 0.9311, 0.9935, 0.9327, 0.9562, 0.9411, 0.9545, 0.9411, 0.9545, 0.9336, 0.9562, 0.9336, 0.9723, 0.8991, 0.9674, 0.9078, 0.9591, 0.9078, 0.9542, 0.8991, 0.9591, 0.8781, 0.9674, 0.8781, 0.9358, 0.9255, 0.9341, 0.9255, 0.9341, 0.9167, 0.9358, 0.9167, 0.9562, 0.9336, 0.9545, 0.9336, 0.9545, 0.9255, 0.9562, 0.9255, 0.9341, 0.9446, 0.9358, 0.9446, 0.9358, 0.9472, 0.9341, 0.9472, 0.9562, 0.9167, 0.9545, 0.9167, 0.9545, 0.9078, 0.9562, 0.9078, 0.9693, 0.9518, 0.9701, 0.9535, 0.9701, 0.957, 0.9667, 0.957, 0.9667, 0.9535, 0.9675, 0.9518, 0.984, 0.9529, 0.984, 0.9564, 0.9806, 0.9564, 0.9806, 0.9529, 0.9814, 0.9512, 0.9832, 0.9512, 0.9562, 0.9411, 0.9562, 0.9446, 0.9536, 0.9446, 0.9536, 0.9411, 0.9597, 0.9331, 0.9597, 0.9542, 0.9562, 0.9542, 0.9562, 0.9331, 0.9493, 0.8781, 0.9542, 0.8991, 0.9493, 0.9078, 0.941, 0.9078, 0.9361, 0.8991, 0.941, 0.8781, 0.9632, 0.9331, 0.9632, 0.9542, 0.9597, 0.9542, 0.9597, 0.9331, 0.997, 0.9078, 0.997, 0.9162, 0.9935, 0.9162, 0.9935, 0.9078, 0.9759, 0.9315, 0.9742, 0.9314, 0.9723, 0.9131, 0.9727, 0.9078, 0.9779, 0.9083, 0.9831, 0.9088, 0.9883, 0.9092, 0.9878, 0.9144, 0.9867, 0.9272, 0.9883, 0.9291, 0.9882, 0.9309, 0.9873, 0.9331, 0.9817, 0.9326, 0.9812, 0.9302, 0.9814, 0.9285, 0.9815, 0.9268, 0.9827, 0.914, 0.9775, 0.9135, 0.9792, 0.9075, 0.9757, 0.9075, 0.9757, 0.9058, 0.9757, 0.9034, 0.9792, 0.9034, 0.9792, 0.9058, 0.9771, 0.9331, 0.9806, 0.9331, 0.9806, 0.9512, 0.9771, 0.9512, 0.9396, 0.9376, 0.9396, 0.9428, 0.9396, 0.948, 0.9396, 0.9533, 0.9361, 0.9533, 0.9361, 0.948, 0.9361, 0.9428, 0.9361, 0.9376, 0.9836, 0.9069, 0.9818, 0.9069, 0.9818, 0.9034, 0.9836, 0.9034, 0.9736, 0.9512, 0.9771, 0.9512, 0.9771, 0.9564, 0.9736, 0.9564, 0.9701, 0.9518, 0.9667, 0.9518, 0.9667, 0.939, 0.9667, 0.9372, 0.9667, 0.9355, 0.9667, 0.9331, 0.9701, 0.9331, 0.9701, 0.9355, 0.9701, 0.9372, 0.9701, 0.939, 0.9771, 0.9459, 0.9771, 0.9512, 0.9736, 0.9512, 0.9736, 0.9459, 0.9736, 0.9331, 0.9771, 0.9331, 0.9852, 0.9034, 0.9852, 0.9069, 0.9836, 0.9069, 0.9836, 0.9034, 0.9233, 0.9331, 0.9268, 0.9331, 0.9268, 0.9514, 0.9268, 0.9566, 0.9233, 0.9566, 0.9233, 0.9514, 0.9904, 0.8956, 0.9914, 0.897, 0.9935, 0.8998, 0.9914, 0.9014, 0.9894, 0.8986, 0.9883, 0.8972, 0.9914, 0.8883, 0.9883, 0.8797, 0.9904, 0.8781, 0.9935, 0.8867, 0.95, 0.9462, 0.95, 0.9546, 0.9466, 0.9546, 0.9466, 0.9462, 0.9535, 0.9549, 0.95, 0.9549, 0.95, 0.9462, 0.9535, 0.9462, 0.95, 0.9462, 0.9466, 0.9462, 0.9466, 0.9376, 0.95, 0.9376, 0.9212, 0.9375, 0.9202, 0.9389, 0.9233, 0.9478, 0.9202, 0.9564, 0.9181, 0.9548, 0.9212, 0.9463, 0.9181, 0.9373, 0.9191, 0.9359, 0.9212, 0.9331, 0.9233, 0.9347, 0.9358, 0.9411, 0.9341, 0.9411, 0.9341, 0.9336, 0.9358, 0.9336, 0.9562, 0.9255, 0.9545, 0.9255, 0.9545, 0.9167, 0.9562, 0.9167, 0.9358, 0.9336, 0.9341, 0.9336, 0.9341, 0.9255, 0.9358, 0.9255, 0.9545, 0.9446, 0.9562, 0.9446, 0.9562, 0.9472, 0.9545, 0.9472, 0.9358, 0.9167, 0.9341, 0.9167, 0.9341, 0.9078, 0.9358, 0.9078, 0.9727, 0.9518, 0.9736, 0.9535, 0.9736, 0.957, 0.9701, 0.957, 0.9701, 0.9535, 0.971, 0.9518, 0.9875, 0.9529, 0.9875, 0.9564, 0.984, 0.9564, 0.984, 0.9529, 0.9849, 0.9512, 0.9866, 0.9512, 0.9818, 0.9034, 0.9818, 0.9069, 0.9792, 0.9069, 0.9792, 0.9034, 0.9918, 0.9022, 0.9953, 0.9022, 0.9953, 0.9078, 0.9918, 0.9078, 0.9883, 0.9022, 0.9918, 0.9022, 0.9918, 0.9078, 0.9883, 0.9078, 0.9757, 0.9075, 0.9723, 0.9075, 0.9723, 0.9058, 0.9723, 0.9034, 0.9757, 0.9034, 0.9757, 0.9058, 0.9268, 0.9331, 0.9302, 0.9331, 0.9302, 0.9514, 0.9302, 0.9566, 0.9268, 0.9566, 0.9268, 0.9514, 0.9599, 0.9315, 0.9581, 0.9314, 0.9562, 0.9131, 0.9567, 0.9078, 0.9619, 0.9083, 0.9671, 0.9088, 0.9723, 0.9092, 0.9718, 0.9144, 0.9707, 0.9272, 0.9723, 0.9291, 0.9721, 0.9309, 0.9712, 0.9331, 0.9657, 0.9326, 0.9652, 0.9302, 0.9654, 0.9285, 0.9655, 0.9268, 0.9666, 0.914, 0.9614, 0.9135, 0.927, 0.9107, 0.9275, 0.9083, 0.9331, 0.9078, 0.934, 0.9101, 0.9341, 0.9118, 0.9325, 0.9137, 0.9336, 0.9265, 0.9341, 0.9317, 0.9289, 0.9322, 0.9237, 0.9327, 0.9185, 0.9331, 0.9181, 0.9279, 0.92, 0.9096, 0.9217, 0.9094, 0.9233, 0.9274, 0.9285, 0.927, 0.9273, 0.9142, 0.9272, 0.9125, 0.9361, 0.8991, 0.9313, 0.9078, 0.9229, 0.9078, 0.9181, 0.8991, 0.9229, 0.8781, 0.9313, 0.8781])
me_cube.use_remesh_preserve_volume = False
me_cube.use_remesh_preserve_attributes = False
me_cube.use_mirror_vertex_groups = False
me_cube.update()
me_cube_004 = bpy.data.meshes.new('Cube.004')
me_cube_004.from_pydata([(-0.4255, 0.35, 0.1423), (-0.3851, 0.2938, 0.2289), (-1.058, 0.2938, 0.2508), (-0.3756, 0.3219, 0.2493), (-0.7612, 0.3219, 0.08779), (-0.2226, 0.3219, 0.178), (-0.5782, 0.3219, 0.4803), (-0.2416, 0.3219, 0.1372), (-0.416, 0.3219, 0.1627), (-0.2321, 0.2938, 0.1576), (-0.2321, 0.35, 0.1576), (-0.1111, 0.3427, 0.1508), (-0.144, 0.3015, 0.06141), (-0.2085, 0.3015, -0.1389), (-0.2085, 0.3445, -0.1389), (-0.11, 0.3015, -0.07915), (-0.11, 0.3445, -0.07915), (-0.0419, 0.3445, 0.01378), (-0.01451, 0.3427, 0.1257), (-0.03204, 0.3015, 0.2396), (-0.03204, 0.3445, 0.2396), (-0.1056, 0.3015, 0.3171), (-0.04028, 0.3015, 0.3236), (0.1073, 0.3019, -0.01942), (-0.09736, 0.3445, 0.2332), (-0.09736, 0.3015, 0.2332), (-0.144, 0.3427, 0.06141), (-0.1913, 0.3427, -0.0213), (-0.2456, 0.3445, -0.08477), (-0.3152, 0.3445, -0.1324), (-0.2782, 0.3445, -0.1866), (-0.04028, 0.3427, 0.3236), (-0.1056, 0.3427, 0.3171), (-0.3851, 0.35, 0.2289), (-0.5687, 0.35, 0.5007), (-0.8745, 0.35, 0.6434), (-1.058, 0.35, 0.2508), (-0.2725, 0.35, 0.07094), (-0.7517, 0.35, 0.1082), (-0.5687, 0.2938, 0.5007), (-0.8745, 0.2938, 0.6434), (-0.2725, 0.2938, 0.07094), (-0.4255, 0.2938, 0.1423), (-0.7517, 0.2938, 0.1082), (-1.087, 0.3219, 0.2399), (-0.2821, 0.3219, 0.05055), (-0.8854, 0.3219, 0.6733), (-0.435, 0.3219, 0.1219), (-0.5591, 0.3219, 0.5211), (-0.7422, 0.3219, 0.1286), (-1.028, 0.3219, 0.2617), (-0.8637, 0.3219, 0.6135), (-0.3946, 0.3219, 0.2085), (-0.263, 0.3219, 0.09134), (-0.11, 0.3427, -0.07915), (-0.2085, 0.3427, -0.1389), (-0.0419, 0.3015, 0.01378), (-0.0419, 0.3427, 0.01378), (-0.01451, 0.3015, 0.1257), (-0.01451, 0.3445, 0.1257), (-0.03204, 0.3427, 0.2396), (-0.1913, 0.3015, -0.0213), (-0.2456, 0.3015, -0.08477), (-0.3152, 0.3015, -0.1324), (0.0828, 0.3019, -0.07199), (0.0828, 0.3441, -0.07199), (-0.3897, 0.3019, 0.2124), (-0.4143, 0.3019, 0.1598), (-0.3897, 0.3441, 0.2124), (-0.1111, 0.3015, 0.1508), (-0.144, 0.3445, 0.06141), (-0.1913, 0.3445, -0.0213), (-0.2456, 0.3427, -0.08477), (-0.3152, 0.3427, -0.1324), (-0.2782, 0.3427, -0.1866), (-0.2782, 0.3015, -0.1866), (-0.4143, 0.3441, 0.1598), (0.1073, 0.3441, -0.01942), (-0.09736, 0.3427, 0.2332), (-0.1111, 0.3445, 0.1508), (-0.1056, 0.3445, 0.3171), (-0.04028, 0.3445, 0.3236)], [], [(3, 1, 9, 5), (55, 72, 27, 54), (54, 27, 26, 57), (57, 26, 11, 18), (18, 11, 78, 60), (69, 25, 24, 79), (78, 32, 31, 60), (55, 74, 73, 72), (38, 4, 44, 36), (4, 47, 42, 43), (47, 45, 41, 42), (36, 44, 46, 35), (46, 40, 39, 48), (48, 39, 1, 3), (38, 0, 47, 4), (44, 2, 40, 46), (34, 48, 3, 33), (4, 43, 2, 44), (0, 37, 45, 47), (35, 46, 48, 34), (0, 8, 53, 37), (38, 49, 8, 0), (36, 50, 49, 38), (35, 51, 50, 36), (35, 34, 6, 51), (34, 33, 52, 6), (39, 6, 52, 1), (40, 51, 6, 39), (40, 2, 50, 51), (2, 43, 49, 50), (43, 42, 8, 49), (42, 41, 53, 8), (56, 12, 61, 15), (19, 20, 81, 22), (58, 59, 20, 19), (56, 17, 59, 58), (15, 16, 17, 56), (13, 14, 16, 15), (75, 30, 14, 13), (29, 30, 75, 63), (33, 3, 5, 10), (33, 10, 7, 52), (1, 52, 7, 9), (41, 45, 37, 53), (9, 7, 10, 5), (23, 66, 67, 64), (66, 68, 76, 67), (68, 77, 65, 76), (65, 64, 67, 76), (68, 66, 23, 77), (28, 29, 63, 62), (15, 61, 62, 13), (58, 69, 12, 56), (19, 25, 69, 58), (12, 69, 79, 70), (61, 12, 70, 71), (62, 61, 71, 28), (25, 21, 80, 24), (19, 22, 21, 25), (62, 63, 75, 13), (81, 80, 21, 22), (64, 65, 77, 23)])
me_cube_004.polygons.foreach_set('use_smooth', [True] * 62)
_k = set([(5, 9), (5, 10), (7, 9), (7, 10), (37, 45), (37, 53), (41, 45), (41, 53)])
me_cube_004.attributes.new('sharp_edge', 'BOOLEAN', 'EDGE').data.foreach_set('value', [ (min(e.vertices), max(e.vertices)) in _k for e in me_cube_004.edges])
_uv = me_cube_004.uv_layers.new(name='UVMap')
_uv.uv.foreach_set('vector', [0.6256, 0.154, 0.6572, 0.1489, 0.6334, 0.0004222, 0.6018, 0.00548, 0.06451, 0.07752, 0.094, 0.1279, 0.165, 0.1079, 0.1491, 0.02046, 0.1491, 0.02046, 0.165, 0.1079, 0.2488, 0.1009, 0.2488, 0.0004222, 0.2488, 0.0004222, 0.2488, 0.1009, 0.3326, 0.1079, 0.3485, 0.02046, 0.3485, 0.02046, 0.3326, 0.1079, 0.4036, 0.1279, 0.4331, 0.07752, 0.6026, 0.9007, 0.6764, 0.9007, 0.6764, 0.8624, 0.6026, 0.8624, 0.4036, 0.1279, 0.4677, 0.1662, 0.4972, 0.1158, 0.4331, 0.07752, 0.06451, 0.07752, 0.0004222, 0.1158, 0.02991, 0.1662, 0.094, 0.1279, 0.8467, 0.0004222, 0.8147, 0.0004222, 0.8147, 0.3213, 0.8467, 0.3013, 0.2221, 0.7772, 0.2539, 0.4874, 0.2852, 0.4806, 0.2534, 0.7704, 0.2539, 0.4874, 0.2221, 0.3404, 0.2534, 0.3336, 0.2852, 0.4806, 0.5179, 0.7903, 0.498, 0.8224, 0.92, 0.8224, 0.9001, 0.7903, 0.6288, 0.7585, 0.6572, 0.7337, 0.6096, 0.4366, 0.578, 0.4417, 0.578, 0.4417, 0.6096, 0.4366, 0.6572, 0.1489, 0.6256, 0.154, 0.0793, 0.7678, 0.0793, 0.4762, 0.1096, 0.4864, 0.1096, 0.778, 0.286, 0.9016, 0.3059, 0.9337, 0.6882, 0.9337, 0.708, 0.9016, 0.5456, 0.4366, 0.5772, 0.4417, 0.5296, 0.154, 0.498, 0.1489, 0.8467, 0.3222, 0.8147, 0.3222, 0.8147, 0.623, 0.8467, 0.643, 0.0793, 0.4762, 0.127, 0.3336, 0.1573, 0.3437, 0.1096, 0.4864, 0.498, 0.7337, 0.5264, 0.7585, 0.5772, 0.4417, 0.5456, 0.4366, 0.03075, 0.4864, 0.0004222, 0.4762, 0.04812, 0.3336, 0.07845, 0.3437, 0.03075, 0.778, 0.0004222, 0.7678, 0.0004222, 0.4762, 0.03075, 0.4864, 0.8475, 0.3013, 0.8795, 0.2812, 0.8795, 0.0004223, 0.8475, 0.0004222, 0.6683, 0.9666, 0.6484, 0.9345, 0.3059, 0.9345, 0.286, 0.9666, 0.6863, 0.7388, 0.7355, 0.442, 0.704, 0.4368, 0.658, 0.7138, 0.7355, 0.442, 0.6896, 0.154, 0.658, 0.1488, 0.704, 0.4368, 0.7364, 0.442, 0.7679, 0.4368, 0.8139, 0.1488, 0.7823, 0.154, 0.7856, 0.7388, 0.8139, 0.7138, 0.7679, 0.4368, 0.7364, 0.442, 0.6683, 0.9675, 0.286, 0.9675, 0.3059, 0.9996, 0.6484, 0.9996, 0.8795, 0.6029, 0.8795, 0.3021, 0.8475, 0.3021, 0.8475, 0.5829, 0.1582, 0.7772, 0.19, 0.4874, 0.2213, 0.4806, 0.1894, 0.7704, 0.19, 0.4874, 0.1582, 0.3404, 0.1894, 0.3336, 0.2213, 0.4806, 0.2488, 0.3327, 0.2488, 0.2323, 0.165, 0.2253, 0.1491, 0.3127, 0.7682, 0.8233, 0.7682, 0.8616, 0.8428, 0.8616, 0.8428, 0.8233, 0.6662, 0.8233, 0.6662, 0.8616, 0.7682, 0.8616, 0.7682, 0.8233, 0.5644, 0.8233, 0.5644, 0.8616, 0.6662, 0.8616, 0.6662, 0.8233, 0.4627, 0.8233, 0.4627, 0.8616, 0.5644, 0.8616, 0.5644, 0.8233, 0.3607, 0.8233, 0.3607, 0.8616, 0.4627, 0.8616, 0.4627, 0.8233, 0.286, 0.8233, 0.286, 0.8616, 0.3607, 0.8616, 0.3607, 0.8233, 0.2852, 0.8364, 0.2852, 0.7781, 0.2469, 0.7781, 0.2469, 0.8364, 0.498, 0.1489, 0.5296, 0.154, 0.5534, 0.00548, 0.5218, 0.0004222, 0.6896, 0.154, 0.7142, 0.005657, 0.6826, 0.0004222, 0.658, 0.1488, 0.7823, 0.154, 0.8139, 0.1488, 0.7893, 0.0004222, 0.7577, 0.005657, 0.7693, 0.7707, 0.7766, 0.7396, 0.8086, 0.7396, 0.8012, 0.7707, 0.1966, 0.7781, 0.2039, 0.8092, 0.2359, 0.8092, 0.2286, 0.7781, 0.3372, 0.3336, 0.3372, 0.8224, 0.286, 0.8224, 0.286, 0.3336, 0.7684, 0.7396, 0.7684, 0.7772, 0.7172, 0.7772, 0.7172, 0.7396, 0.3381, 0.8224, 0.3381, 0.3336, 0.3893, 0.3336, 0.3893, 0.8224, 0.3901, 0.3336, 0.4277, 0.3336, 0.4277, 0.8224, 0.3901, 0.8224, 0.4972, 0.8224, 0.4596, 0.8224, 0.4596, 0.3336, 0.4972, 0.3336, 0.3607, 0.8624, 0.286, 0.8624, 0.286, 0.9007, 0.3607, 0.9007, 0.1491, 0.3127, 0.165, 0.2253, 0.094, 0.2053, 0.06451, 0.2556, 0.3485, 0.3127, 0.3326, 0.2253, 0.2488, 0.2323, 0.2488, 0.3327, 0.4331, 0.2556, 0.4036, 0.2053, 0.3326, 0.2253, 0.3485, 0.3127, 0.5186, 0.9007, 0.6026, 0.9007, 0.6026, 0.8624, 0.5186, 0.8624, 0.4345, 0.9007, 0.5186, 0.9007, 0.5186, 0.8624, 0.4345, 0.8624, 0.3607, 0.9007, 0.4345, 0.9007, 0.4345, 0.8624, 0.3607, 0.8624, 0.6764, 0.9007, 0.7511, 0.9007, 0.7511, 0.8624, 0.6764, 0.8624, 0.4331, 0.2556, 0.4972, 0.2174, 0.4677, 0.167, 0.4036, 0.2053, 0.094, 0.2053, 0.02991, 0.167, 0.0004222, 0.2174, 0.06451, 0.2556, 0.658, 0.7779, 0.7164, 0.7779, 0.7164, 0.7396, 0.658, 0.7396, 0.1958, 0.8293, 0.1582, 0.8293, 0.1582, 0.7781, 0.1958, 0.7781])
me_cube_004.use_remesh_preserve_volume = False
me_cube_004.use_remesh_preserve_attributes = False
me_cube_004.use_mirror_vertex_groups = False
me_cube_004.update()
me_cube_005 = bpy.data.meshes.new('Cube.005')
me_cube_005.from_pydata([(2.358e-08, 0.09668, 0.5034), (2.358e-08, 0.09668, 0.9253), (0.004709, 0.09574, 0.5034), (0.004709, 0.09574, 0.9253), (0.008701, 0.09308, 0.5034), (0.01137, 0.08908, 0.5034), (0.0123, 0.08438, 0.5034), (0.01137, 0.07967, 0.5034), (0.01137, 0.07967, 0.9253), (0.008701, 0.07567, 0.5034), (0.004709, 0.07301, 0.5034), (2.544e-08, 0.07207, 0.5034), (-0.004709, 0.07301, 0.5034), (-0.008701, 0.07567, 0.5034), (-0.008701, 0.07567, 0.9253), (-0.01137, 0.07967, 0.5034), (-0.0123, 0.08438, 0.5034), (-0.0123, 0.08438, 0.9253), (-0.01137, 0.08908, 0.5034), (-0.01137, 0.08908, 0.9253), (-0.008701, 0.09308, 0.5034), (-0.004709, 0.09574, 0.5034), (4.233e-08, 0.072, 0.9225), (-2.54e-08, 0.072, 0.7388), (-0.01181, 0.08381, 0.9225), (-0.2001, 0.08381, 0.7388), (0.2001, 0.08381, 0.7388), (0.005625, 0.072, 0.9225), (0.005625, -0.1163, 0.7388), (0.008701, 0.09308, 0.9253), (0.01137, 0.08908, 0.9253), (0.0123, 0.08438, 0.9253), (0.008701, 0.07567, 0.9253), (0.004709, 0.07301, 0.9253), (3.955e-08, -0.1163, 0.9225), (2.544e-08, 0.07207, 0.9253), (-2.817e-08, -0.1163, 0.7388), (-0.004709, 0.07301, 0.9253), (-0.01137, 0.07967, 0.9253), (-0.008701, 0.09308, 0.9253), (-0.004709, 0.09574, 0.9253), (2.817e-08, 0.2839, 0.9225), (2.54e-08, 0.09562, 0.9225), (-3.955e-08, 0.2839, 0.7388), (-4.233e-08, 0.09562, 0.7388), (-0.2001, 0.08381, 0.9225), (-0.01181, 0.08381, 0.7388), (0.2001, 0.08381, 0.9225), (0.01181, 0.08381, 0.9225), (0.01181, 0.08381, 0.7388), (0.005625, -0.1163, 0.9225), (0.005625, 0.072, 0.7388), (0.005625, 0.2839, 0.9225), (0.005625, 0.09562, 0.9225), (0.005625, 0.2839, 0.7388), (0.005625, 0.09562, 0.7388), (-0.01181, 0.08944, 0.9225), (-0.2001, 0.08944, 0.9225), (-0.01181, 0.08944, 0.7388), (-0.2001, 0.08944, 0.7388), (0.2001, 0.08944, 0.9225), (0.01181, 0.08944, 0.9225), (0.2001, 0.08944, 0.7388), (0.01181, 0.08944, 0.7388)], [], [(0, 1, 3, 2), (16, 17, 19, 18), (21, 40, 1, 0), (2, 3, 29, 4), (4, 29, 30, 5), (5, 30, 31, 6), (6, 31, 8, 7), (7, 8, 32, 9), (9, 32, 33, 10), (10, 33, 35, 11), (11, 35, 37, 12), (12, 37, 14, 13), (13, 14, 38, 15), (15, 38, 17, 16), (34, 22, 23, 36), (18, 19, 39, 20), (3, 1, 40, 39, 19, 17, 38, 14, 37, 35, 33, 32, 8, 31, 30, 29), (20, 39, 40, 21), (42, 41, 43, 44), (45, 25, 46, 24), (48, 49, 26, 47), (50, 28, 51, 27), (53, 55, 54, 52), (41, 52, 54, 43), (44, 55, 53, 42), (43, 54, 55, 44), (42, 53, 52, 41), (22, 27, 51, 23), (36, 28, 50, 34), (23, 51, 28, 36), (34, 50, 27, 22), (57, 56, 58, 59), (61, 60, 62, 63), (47, 26, 62, 60), (49, 48, 61, 63), (26, 49, 63, 62), (48, 47, 60, 61), (24, 46, 58, 56), (25, 45, 57, 59), (46, 25, 59, 58), (45, 24, 56, 57)])
me_cube_005.polygons.foreach_set('use_smooth', [True] * 41)
_uv = me_cube_005.uv_layers.new(name='UVMap')
_uv.uv.foreach_set('vector', [0.9584, 5.937e-08, 0.9584, 0.747, 0.9508, 0.747, 0.9508, 0.0, 0.9024, 0.747, 0.9024, 0.0, 0.91, 0.0, 0.91, 0.747, 0.9659, 0.0, 0.9659, 0.747, 0.9584, 0.747, 0.9584, 5.937e-08, 0.9508, 0.0, 0.9508, 0.747, 0.9445, 0.747, 0.9445, 5.937e-08, 0.9445, 0.0, 0.9445, 0.747, 0.938, 0.747, 0.938, 0.0, 0.938, 0.0, 0.938, 0.747, 0.9304, 0.747, 0.9304, 0.0, 0.9304, 0.0, 0.9304, 0.747, 0.9229, 0.747, 0.9229, 0.0, 0.9229, 0.0, 0.9229, 0.747, 0.9164, 0.747, 0.9164, 0.0, 0.9722, 0.747, 0.9722, 0.0, 0.9786, 0.0, 0.9786, 0.747, 0.9786, 0.747, 0.9786, 0.0, 0.9861, 0.0, 0.9861, 0.747, 0.9861, 0.747, 0.9861, 0.0, 0.9936, 0.0, 0.9936, 0.747, 0.9936, 0.747, 0.9936, 0.0, 1.0, 0.0, 1.0, 0.747, 0.8884, 0.747, 0.8884, 0.0, 0.8948, 0.0, 0.8948, 0.747, 0.8948, 0.747, 0.8948, 0.0, 0.9024, 0.0, 0.9024, 0.747, 0.0, 5.937e-08, 0.0, 0.3333, 0.2961, 0.3333, 0.2961, 0.0, 0.91, 0.747, 0.91, 0.0, 0.9164, 0.0, 0.9164, 0.747, 0.4488, 0.6699, 0.4559, 0.6667, 0.4635, 0.6667, 0.4706, 0.67, 0.476, 0.676, 0.479, 0.6839, 0.479, 0.6924, 0.476, 0.7002, 0.4706, 0.7062, 0.4635, 0.7094, 0.4559, 0.7094, 0.4488, 0.7061, 0.4434, 0.7001, 0.4405, 0.6922, 0.4405, 0.6837, 0.4434, 0.6759, 0.9722, 5.937e-08, 0.9722, 0.747, 0.9659, 0.747, 0.9659, 0.0, 0.5923, 0.3333, 0.5923, 0.0, 0.2961, 5.937e-08, 0.2961, 0.3333, 0.8884, 0.6634, 0.5923, 0.6634, 0.5923, 0.3333, 0.8884, 0.3333, 0.8884, 0.33, 0.5923, 0.33, 0.5923, 5.937e-08, 0.8884, 0.0, 0.0, 0.6667, 0.2961, 0.6667, 0.2961, 0.3333, 0.0, 0.3333, 0.2961, 0.6667, 0.5923, 0.6667, 0.5923, 0.3333, 0.2961, 0.3333, 0.4315, 0.6667, 0.4225, 0.6667, 0.4225, 0.992, 0.4315, 0.992, 0.4045, 0.992, 0.4135, 0.992, 0.4135, 0.6667, 0.4045, 0.6667, 0.3503, 1.0, 0.3593, 1.0, 0.3593, 0.6667, 0.3503, 0.6667, 0.3324, 1.0, 0.3414, 1.0, 0.3414, 0.6667, 0.3324, 0.6667, 0.4405, 0.6667, 0.4315, 0.6667, 0.4315, 0.992, 0.4405, 0.992, 0.4135, 0.992, 0.4225, 0.992, 0.4225, 0.6667, 0.4135, 0.6667, 0.3593, 1.0, 0.3683, 1.0, 0.3683, 0.6667, 0.3593, 0.6667, 0.3414, 1.0, 0.3503, 1.0, 0.3503, 0.6667, 0.3414, 0.6667, 0.5923, 0.9934, 0.5923, 0.6634, 0.8884, 0.6634, 0.8884, 0.9934, 0.2961, 0.6667, 0.2961, 0.9967, 0.0, 0.9967, 0.0, 0.6667, 0.3774, 0.992, 0.3774, 0.6667, 0.3864, 0.6667, 0.3864, 0.992, 0.4045, 0.6667, 0.4045, 0.992, 0.3955, 0.992, 0.3955, 0.6667, 0.3052, 0.6667, 0.3052, 0.9967, 0.2961, 0.9967, 0.2961, 0.6667, 0.3143, 0.9967, 0.3143, 0.6667, 0.3233, 0.6667, 0.3233, 0.9967, 0.3683, 0.992, 0.3683, 0.6667, 0.3774, 0.6667, 0.3774, 0.992, 0.3955, 0.6667, 0.3955, 0.992, 0.3864, 0.992, 0.3864, 0.6667, 0.3143, 0.6667, 0.3143, 0.9967, 0.3052, 0.9967, 0.3052, 0.6667, 0.3233, 0.9967, 0.3233, 0.6667, 0.3324, 0.6667, 0.3324, 0.9967])
me_cube_005.use_remesh_preserve_volume = False
me_cube_005.use_remesh_preserve_attributes = False
me_cube_005.use_mirror_vertex_groups = False
me_cube_005.update()
me_cube_002 = bpy.data.meshes.new('Cube.002')
me_cube_002.from_pydata([(-2.862e-07, 3.301, 0.06328), (0.0, 0.2812, 0.06328), (0.0113, 3.301, 0.06103), (0.0113, 0.2812, 0.06103), (0.02088, 3.301, 0.05463), (0.02088, 0.2812, 0.05463), (0.02728, 3.301, 0.04505), (0.02728, 0.2812, 0.04505), (0.02953, 3.301, 0.03375), (0.02953, 0.2812, 0.03375), (0.02728, 3.301, 0.02245), (0.02728, 0.2812, 0.02245), (0.02088, 3.301, 0.01287), (0.02088, 0.2812, 0.01287), (0.0113, 3.301, 0.006467), (0.0113, 0.2812, 0.006467), (-2.817e-07, 3.301, 0.004219), (4.459e-09, 0.2812, 0.004219), (-0.0113, 3.301, 0.006467), (-0.0113, 0.2812, 0.006467), (-0.02088, 3.301, 0.01287), (-0.02088, 0.2812, 0.01287), (-0.02728, 3.301, 0.02245), (-0.02728, 0.2812, 0.02245), (-0.02953, 3.301, 0.03375), (-0.02953, 0.2812, 0.03375), (-0.02728, 3.301, 0.04505), (-0.02728, 0.2812, 0.04505), (-0.02088, 3.301, 0.05463), (-0.02088, 0.2812, 0.05463), (-0.0113, 3.301, 0.06103), (-0.0113, 0.2812, 0.06103), (-0.6377, -0.2812, 8.382e-09), (-0.6377, 0.2822, 8.382e-09), (-0.6377, -0.2812, 0.1104), (-0.6377, 0.2822, 0.1104), (-0.2816, 0.2822, 0.1104), (-0.2816, -0.2812, 0.1104), (0.2815, -0.2812, 8.382e-09), (0.2815, 0.2822, 8.382e-09), (0.6379, 0.2822, 8.382e-09), (0.6379, -0.2812, 8.382e-09), (0.2815, -0.2812, 0.1104), (0.2815, 0.2822, 0.1104), (0.6379, 0.2822, 0.1104), (0.6379, -0.2812, 0.1104), (-0.2816, -0.2812, 8.382e-09), (-0.2816, 0.2822, 8.382e-09), (-0.2816, -0.2812, 0.1313), (-0.2816, 0.2822, 0.1313), (0.2815, 0.2822, 0.1313), (0.2815, -0.2812, 0.1313), (-0.2109, -0.2812, 0.1312), (-0.2109, 0.2812, 0.1312), (0.2109, 0.2812, 0.1312), (0.2109, -0.2812, 0.1312), (-0.2109, -0.2812, 0.3), (-0.2109, 0.2812, 0.3), (0.2109, 0.2812, 0.3), (0.2109, -0.2812, 0.3), (1.27e-09, 0.08437, 0.4856), (1.27e-09, -0.2531, 0.4856), (0.03621, 0.08437, 0.4821), (0.03621, -0.2531, 0.4821), (0.07104, 0.08437, 0.4715), (0.07104, -0.2531, 0.4715), (0.1031, 0.08437, 0.4543), (0.1031, -0.2531, 0.4543), (0.1313, 0.08437, 0.4313), (0.1313, -0.2531, 0.4313), (0.1543, 0.08437, 0.4031), (0.1543, -0.2531, 0.4031), (0.1715, 0.08437, 0.371), (0.1715, -0.2531, 0.371), (0.1821, 0.08437, 0.3362), (0.1821, -0.2531, 0.3362), (0.1856, 0.08437, 0.3), (0.1856, -0.2531, 0.3), (-0.1856, 0.08437, 0.3), (-0.1856, -0.2531, 0.3), (-0.1821, 0.08437, 0.3362), (-0.1821, -0.2531, 0.3362), (-0.1715, 0.08437, 0.371), (-0.1715, -0.2531, 0.371), (-0.1543, 0.08437, 0.4031), (-0.1543, -0.2531, 0.4031), (-0.1313, 0.08437, 0.4313), (-0.1313, -0.2531, 0.4313), (-0.1031, 0.08437, 0.4543), (-0.1031, -0.2531, 0.4543), (-0.07104, 0.08437, 0.4715), (-0.07104, -0.2531, 0.4715), (-0.03621, 0.08437, 0.4821), (-0.03621, -0.2531, 0.4821), (0.0, 0.2812, 0.3), (0.0, 0.2812, 0.525), (0.07534, 0.2663, 0.3), (0.07534, 0.2663, 0.525), (0.1392, 0.2236, 0.3), (0.1392, 0.2236, 0.525), (0.1819, 0.1597, 0.3), (0.1819, 0.1597, 0.525), (0.1969, 0.08437, 0.3), (0.1969, 0.08437, 0.525), (0.1819, 0.009034, 0.3), (0.1819, 0.009034, 0.525), (0.1392, -0.05484, 0.3), (0.1392, -0.05484, 0.525), (0.07534, -0.09751, 0.3), (0.07534, -0.09751, 0.525), (2.973e-08, -0.1125, 0.3), (2.973e-08, -0.1125, 0.525), (-0.07534, -0.09751, 0.3), (-0.07534, -0.09751, 0.525), (-0.1392, -0.05484, 0.3), (-0.1392, -0.05484, 0.525), (-0.1819, 0.009034, 0.3), (-0.1819, 0.009034, 0.525), (-0.1969, 0.08438, 0.3), (-0.1969, 0.08438, 0.525), (-0.1819, 0.1597, 0.3), (-0.1819, 0.1597, 0.525), (-0.1392, 0.2236, 0.3), (-0.1392, 0.2236, 0.525), (-0.07534, 0.2663, 0.3), (-0.07534, 0.2663, 0.525), (4.552e-09, 0.2616, 0.5531), (0.06781, 0.2481, 0.5531), (0.1253, 0.2097, 0.5531), (0.1637, 0.1522, 0.5531), (0.1772, 0.08437, 0.5531), (0.1637, 0.01657, 0.5531), (0.1253, -0.04092, 0.5531), (0.06781, -0.07932, 0.5531), (3.131e-08, -0.09281, 0.5531), (-0.06781, -0.07932, 0.5531), (-0.1253, -0.04092, 0.5531), (-0.1637, 0.01657, 0.5531), (-0.1772, 0.08438, 0.5531), (-0.1637, 0.1522, 0.5531), (-0.1253, 0.2097, 0.5531), (-0.06781, 0.2481, 0.5531), (7.313e-09, 0.2419, 0.57), (0.06027, 0.2299, 0.57), (0.1114, 0.1957, 0.57), (0.1455, 0.1446, 0.57), (0.1575, 0.08437, 0.57), (0.1455, 0.0241, 0.57), (0.1114, -0.02699, 0.57), (0.06027, -0.06114, 0.57), (3.109e-08, -0.07312, 0.57), (-0.06027, -0.06114, 0.57), (-0.1114, -0.02699, 0.57), (-0.1455, 0.0241, 0.57), (-0.1575, 0.08438, 0.57), (-0.1455, 0.1446, 0.57), (-0.1114, 0.1957, 0.57), (-0.06027, 0.2299, 0.57), (8.149e-09, 0.2025, 0.5812), (0.0452, 0.1935, 0.5812), (0.08353, 0.1679, 0.5812), (0.1091, 0.1296, 0.5812), (0.1181, 0.08437, 0.5812), (0.1091, 0.03917, 0.5812), (0.08353, 0.000848, 0.5812), (0.0452, -0.02476, 0.5812), (2.599e-08, -0.03375, 0.5812), (-0.0452, -0.02476, 0.5812), (-0.08353, 0.000848, 0.5812), (-0.1091, 0.03917, 0.5812), (-0.1181, 0.08438, 0.5812), (-0.1091, 0.1296, 0.5812), (-0.08353, 0.1679, 0.5812), (-0.0452, 0.1935, 0.5812), (2.417e-08, -0.2513, 0.3113), (2.417e-08, -0.3478, 0.3113), (0.009512, -0.2513, 0.3099), (0.009512, -0.3478, 0.3099), (0.01758, -0.2513, 0.3058), (0.01758, -0.3478, 0.3058), (0.02296, -0.2513, 0.2997), (0.02296, -0.3478, 0.2997), (0.02486, -0.2513, 0.2925), (0.02486, -0.3478, 0.2925), (0.02296, -0.2513, 0.2853), (0.02296, -0.3478, 0.2853), (0.01758, -0.2513, 0.2792), (0.01758, -0.3478, 0.2792), (0.009512, -0.2513, 0.2751), (0.009512, -0.3478, 0.2751), (2.792e-08, -0.2513, 0.2737), (2.792e-08, -0.3478, 0.2737), (-0.009512, -0.2513, 0.2751), (-0.009512, -0.3478, 0.2751), (-0.01758, -0.2513, 0.2792), (-0.01758, -0.3478, 0.2792), (-0.02296, -0.2513, 0.2853), (-0.02296, -0.3478, 0.2853), (-0.02486, -0.2513, 0.2925), (-0.02486, -0.3478, 0.2925), (-0.02296, -0.2513, 0.2997), (-0.02296, -0.3478, 0.2997), (-0.01758, -0.2513, 0.3058), (-0.01758, -0.3478, 0.3058), (-0.009512, -0.2513, 0.3099), (-0.009512, -0.3478, 0.3099), (-2.862e-07, 3.301, 0.06328), (0.0113, 3.301, 0.06103), (0.02088, 3.301, 0.05463), (0.02728, 3.301, 0.04505), (0.02953, 3.301, 0.03375), (0.02728, 3.301, 0.02245), (0.02088, 3.301, 0.01287), (0.0113, 3.301, 0.006467), (-2.817e-07, 3.301, 0.004219), (-0.0113, 3.301, 0.006467), (-0.02088, 3.301, 0.01287), (-0.02728, 3.301, 0.02245), (-0.02953, 3.301, 0.03375), (-0.02728, 3.301, 0.04505), (-0.02088, 3.301, 0.05463), (-0.0113, 3.301, 0.06103), (-0.6377, -0.2812, 8.382e-09), (-0.6377, -0.2812, 0.1104), (-0.6377, -0.2812, 0.1104), (-0.6377, 0.2822, 0.1104), (-0.6377, 0.2822, 0.1104), (-0.6377, 0.2822, 8.382e-09), (-0.2816, 0.2822, 0.1104), (-0.2816, -0.2812, 0.1104), (0.2815, 0.2822, 0.1104), (0.6379, 0.2822, 0.1104), (0.6379, 0.2822, 0.1104), (0.6379, 0.2822, 8.382e-09), (0.6379, -0.2812, 0.1104), (0.6379, -0.2812, 0.1104), (0.6379, -0.2812, 8.382e-09), (0.2815, -0.2812, 0.1104), (-0.2816, -0.2812, 8.382e-09), (-0.2816, -0.2812, 8.382e-09), (-0.2816, -0.2812, 0.1313), (-0.2816, -0.2812, 0.1313), (-0.2816, 0.2822, 0.1313), (-0.2816, 0.2822, 0.1313), (-0.2816, 0.2822, 8.382e-09), (-0.2816, 0.2822, 8.382e-09), (0.2815, 0.2822, 0.1313), (0.2815, 0.2822, 0.1313), (0.2815, -0.2812, 0.1313), (0.2815, -0.2812, 0.1313), (0.2815, 0.2822, 8.382e-09), (0.2815, 0.2822, 8.382e-09), (0.2815, -0.2812, 8.382e-09), (0.2815, -0.2812, 8.382e-09), (-0.2109, -0.2812, 0.1312), (-0.2109, -0.2812, 0.1312), (-0.2109, -0.2812, 0.3), (-0.2109, -0.2812, 0.3), (-0.2109, 0.2812, 0.3), (-0.2109, 0.2812, 0.3), (-0.2109, 0.2812, 0.1312), (-0.2109, 0.2812, 0.1312), (0.2109, 0.2812, 0.3), (0.2109, 0.2812, 0.3), (0.2109, 0.2812, 0.1312), (0.2109, 0.2812, 0.1312), (0.2109, -0.2812, 0.3), (0.2109, -0.2812, 0.3), (0.2109, -0.2812, 0.1312), (0.2109, -0.2812, 0.1312), (0.03621, -0.2531, 0.4821), (1.27e-09, -0.2531, 0.4856), (0.07104, -0.2531, 0.4715), (0.1031, -0.2531, 0.4543), (0.1313, -0.2531, 0.4313), (0.1543, -0.2531, 0.4031), (0.1715, -0.2531, 0.371), (0.1821, -0.2531, 0.3362), (0.1856, -0.2531, 0.3), (-0.1821, -0.2531, 0.3362), (-0.1856, -0.2531, 0.3), (-0.1715, -0.2531, 0.371), (-0.1543, -0.2531, 0.4031), (-0.1313, -0.2531, 0.4313), (-0.1031, -0.2531, 0.4543), (-0.07104, -0.2531, 0.4715), (-0.03621, -0.2531, 0.4821), (0.07534, 0.2663, 0.525), (0.0, 0.2812, 0.525), (0.1392, 0.2236, 0.525), (0.1819, 0.1597, 0.525), (0.1969, 0.08437, 0.525), (0.1819, 0.009034, 0.525), (0.1392, -0.05484, 0.525), (0.07534, -0.09751, 0.525), (2.973e-08, -0.1125, 0.525), (-0.07534, -0.09751, 0.525), (-0.1392, -0.05484, 0.525), (-0.1819, 0.009034, 0.525), (-0.1969, 0.08438, 0.525), (-0.1819, 0.1597, 0.525), (-0.1392, 0.2236, 0.525), (-0.07534, 0.2663, 0.525)], [], [(0, 1, 3, 2), (2, 3, 5, 4), (4, 5, 7, 6), (6, 7, 9, 8), (8, 9, 11, 10), (10, 11, 13, 12), (12, 13, 15, 14), (14, 15, 17, 16), (16, 17, 19, 18), (18, 19, 21, 20), (20, 21, 23, 22), (22, 23, 25, 24), (24, 25, 27, 26), (26, 27, 29, 28), (30, 31, 1, 0), (28, 29, 31, 30), (206, 207, 208, 209, 210, 211, 212, 213, 214, 215, 216, 217, 218, 219, 220, 221), (34, 35, 33, 32), (37, 36, 225, 223), (230, 44, 40, 39), (231, 45, 41, 233), (234, 42, 38, 236), (262, 59, 55, 54), (235, 232, 43, 237), (48, 49, 47, 46), (51, 50, 242, 240), (226, 228, 244, 227), (229, 224, 222, 238), (258, 58, 264, 53), (243, 246, 251, 245), (247, 248, 252, 250), (249, 241, 239, 253), (56, 57, 260, 52), (266, 256, 254, 268), (255, 261, 265, 269), (267, 263, 259, 257), (60, 61, 63, 62), (62, 63, 65, 64), (64, 65, 67, 66), (66, 67, 69, 68), (68, 69, 71, 70), (70, 71, 73, 72), (72, 73, 75, 74), (74, 75, 77, 76), (78, 79, 81, 80), (80, 81, 83, 82), (82, 83, 85, 84), (84, 85, 87, 86), (86, 87, 89, 88), (88, 89, 91, 90), (92, 93, 61, 60), (90, 91, 93, 92), (270, 271, 286, 285, 284, 283, 282, 281, 279, 280, 278, 277, 276, 275, 274, 273, 272), (94, 95, 97, 96), (96, 97, 99, 98), (98, 99, 101, 100), (100, 101, 103, 102), (102, 103, 105, 104), (104, 105, 107, 106), (106, 107, 109, 108), (108, 109, 111, 110), (110, 111, 113, 112), (112, 113, 115, 114), (114, 115, 117, 116), (116, 117, 119, 118), (118, 119, 121, 120), (120, 121, 123, 122), (287, 288, 126, 127), (124, 125, 95, 94), (122, 123, 125, 124), (134, 133, 149, 150), (295, 294, 133, 134), (298, 297, 136, 137), (290, 289, 128, 129), (301, 300, 139, 140), (293, 292, 131, 132), (296, 295, 134, 135), (299, 298, 137, 138), (291, 290, 129, 130), (302, 301, 140, 141), (294, 293, 132, 133), (297, 296, 135, 136), (289, 287, 127, 128), (300, 299, 138, 139), (292, 291, 130, 131), (288, 302, 141, 126), (151, 150, 166, 167), (132, 131, 147, 148), (130, 129, 145, 146), (141, 140, 156, 157), (128, 127, 143, 144), (139, 138, 154, 155), (137, 136, 152, 153), (135, 134, 150, 151), (133, 132, 148, 149), (131, 130, 146, 147), (126, 141, 157, 142), (129, 128, 144, 145), (140, 139, 155, 156), (127, 126, 142, 143), (138, 137, 153, 154), (136, 135, 151, 152), (159, 158, 173, 172, 171, 170, 169, 168, 167, 166, 165, 164, 163, 162, 161, 160), (149, 148, 164, 165), (147, 146, 162, 163), (142, 157, 173, 158), (145, 144, 160, 161), (156, 155, 171, 172), (143, 142, 158, 159), (154, 153, 169, 170), (152, 151, 167, 168), (150, 149, 165, 166), (148, 147, 163, 164), (146, 145, 161, 162), (157, 156, 172, 173), (144, 143, 159, 160), (155, 154, 170, 171), (153, 152, 168, 169), (174, 175, 177, 176), (176, 177, 179, 178), (178, 179, 181, 180), (180, 181, 183, 182), (182, 183, 185, 184), (184, 185, 187, 186), (186, 187, 189, 188), (188, 189, 191, 190), (190, 191, 193, 192), (192, 193, 195, 194), (194, 195, 197, 196), (196, 197, 199, 198), (198, 199, 201, 200), (200, 201, 203, 202), (204, 205, 175, 174), (202, 203, 205, 204), (177, 175, 205, 203, 201, 199, 197, 195, 193, 191, 189, 187, 185, 183, 181, 179), (233, 236, 222, 227)])
me_cube_002.polygons.foreach_set('use_smooth', [1, 1, 1, 1, 1, 1, 1, 1, 1, 1, 1, 1, 1, 1, 1, 1, 1, 1, 1, 1, 1, 1, 1, 1, 1, 1, 1, 1, 1, 1, 1, 1, 1, 1, 1, 1, 1, 1, 1, 1, 1, 1, 1, 1, 1, 1, 1, 1, 1, 1, 1, 1, 1, 1, 1, 1, 1, 1, 1, 1, 1, 1, 1, 1, 1, 1, 1, 1, 1, 1, 1, 1, 1, 1, 1, 1, 1, 1, 1, 1, 1, 1, 1, 1, 1, 1, 1, 1, 1, 1, 1, 1, 1, 1, 1, 1, 1, 1, 1, 1, 1, 1, 1, 1, 1, 1, 1, 1, 1, 1, 1, 1, 1, 1, 1, 1, 1, 1, 1, 1, 1, 1, 1, 1, 1, 1, 1, 1, 1, 1, 1, 1, 1, 1, 1, 0])
_uv = me_cube_002.uv_layers.new(name='UVMap')
_uv.uv.foreach_set('vector', [0.9633, 0.9895, 0.9633, 0.3302, 0.9699, 0.3302, 0.9699, 0.9895, 0.9699, 0.9895, 0.9699, 0.3302, 0.9755, 0.3302, 0.9755, 0.9895, 0.9269, 0.3304, 0.9269, 0.989, 0.921, 0.9889, 0.921, 0.3303, 0.921, 0.3303, 0.921, 0.9889, 0.9143, 0.9888, 0.9143, 0.3302, 0.9143, 0.3302, 0.9143, 0.9888, 0.9078, 0.9889, 0.9078, 0.3303, 0.9078, 0.3303, 0.9078, 0.9889, 0.9024, 0.9891, 0.9024, 0.3305, 0.9512, 0.3302, 0.9512, 0.9895, 0.9456, 0.9895, 0.9456, 0.3302, 0.9456, 0.3302, 0.9456, 0.9895, 0.9391, 0.9895, 0.9391, 0.3302, 0.9391, 0.3302, 0.9391, 0.9895, 0.9325, 0.9895, 0.9325, 0.3302, 0.9325, 0.3302, 0.9325, 0.9895, 0.9269, 0.9895, 0.9269, 0.3302, 0.9755, 0.8825, 0.9755, 0.333, 0.9811, 0.3309, 0.9811, 0.8805, 0.9811, 0.8805, 0.9811, 0.3309, 0.9877, 0.3302, 0.9877, 0.8797, 0.9877, 0.8797, 0.9877, 0.3302, 0.9944, 0.3309, 0.9944, 0.8805, 0.9944, 0.8805, 0.9944, 0.3309, 1.0, 0.333, 1.0, 0.8825, 0.9568, 0.9895, 0.9568, 0.3302, 0.9633, 0.3302, 0.9633, 0.9895, 0.9512, 0.9895, 0.9512, 0.3302, 0.9568, 0.3302, 0.9568, 0.9895, 0.8097, 0.4962, 0.8045, 0.4941, 0.8006, 0.4896, 0.7984, 0.4836, 0.7984, 0.4769, 0.8006, 0.4705, 0.8045, 0.4655, 0.8097, 0.4625, 0.8153, 0.4621, 0.8204, 0.4642, 0.8244, 0.4687, 0.8265, 0.4747, 0.8265, 0.4814, 0.8244, 0.4878, 0.8204, 0.4928, 0.8153, 0.4958, 0.3274, 0.6602, 0.3274, 0.9354, 0.3066, 0.9354, 0.3066, 0.6602, 0.7797, 1.965e-08, 0.7797, 0.3302, 0.5727, 0.3302, 0.5727, 0.0, 0.6997, 0.9032, 0.6997, 0.7317, 0.7204, 0.7317, 0.7204, 0.9032, 0.3067, 0.6602, 0.3067, 0.3303, 0.3274, 0.3302, 0.3274, 0.6601, 0.8575, 0.9226, 0.8575, 0.7163, 0.8782, 0.7163, 0.8782, 0.9226, 0.2072, 0.6598, 0.2072, 0.3305, 0.3061, 0.3302, 0.3061, 0.6595, 0.0, 0.6604, 0.0, 0.3302, 0.2072, 0.3302, 0.2072, 0.6604, 0.1652, 0.9357, 0.1652, 0.6604, 0.1982, 0.6604, 0.1982, 0.9357, 2.953e-08, 0.3302, 0.0, 0.0, 0.3274, 0.0, 0.3274, 0.3302, 0.7253, 0.9801, 0.7253, 0.8087, 0.7461, 0.8087, 0.7461, 0.9801, 0.899, 0.7163, 0.899, 0.9224, 0.8782, 0.9224, 0.8782, 0.7163, 0.2072, 0.8628, 0.2072, 0.6598, 0.3063, 0.6598, 0.3063, 0.8628, 0.8244, 0.9872, 0.8244, 0.7163, 0.8575, 0.7163, 0.8575, 0.9872, 0.9579, 0.33, 0.9579, 9.817e-05, 0.9908, 0.0, 0.9908, 0.3299, 0.1321, 0.9865, 0.1321, 0.6604, 0.1652, 0.6604, 0.1652, 0.9865, 0.7253, 0.8087, 0.7253, 0.534, 0.8244, 0.534, 0.8244, 0.8087, 0.8788, 0.0, 0.8788, 0.2443, 0.7797, 0.2443, 0.7797, 9.824e-09, 0.3274, 0.3296, 0.3274, 0.0, 0.5727, 3.93e-08, 0.5727, 0.3296, 0.3274, 0.6593, 0.3274, 0.3296, 0.5727, 0.3296, 0.5727, 0.6593, 0.649, 0.7317, 0.649, 0.534, 0.6701, 0.534, 0.6701, 0.7317, 0.6701, 0.7317, 0.6701, 0.534, 0.6903, 0.534, 0.6903, 0.7317, 0.6903, 0.7317, 0.6903, 0.534, 0.709, 0.534, 0.709, 0.7317, 0.709, 0.7317, 0.709, 0.534, 0.7253, 0.534, 0.7253, 0.7317, 0.8788, 0.1976, 0.8788, 0.0, 0.8962, 0.0005374, 0.8962, 0.1981, 0.8962, 0.1981, 0.8962, 0.0005374, 0.9157, 0.0009171, 0.9157, 0.1985, 0.9157, 0.1985, 0.9157, 0.0009171, 0.9365, 0.001125, 0.9365, 0.1987, 0.9365, 0.1987, 0.9365, 0.001125, 0.9579, 0.001152, 0.9579, 0.1987, 0.9015, 0.5514, 0.9015, 0.7163, 0.8802, 0.7151, 0.8802, 0.5503, 0.8802, 0.5503, 0.8802, 0.7151, 0.8598, 0.7117, 0.8598, 0.5469, 0.8598, 0.5469, 0.8598, 0.7117, 0.8409, 0.7062, 0.8409, 0.5414, 0.8409, 0.5414, 0.8409, 0.7062, 0.8244, 0.6988, 0.8244, 0.534, 0.5727, 0.7317, 0.5727, 0.534, 0.5891, 0.534, 0.5891, 0.7317, 0.5891, 0.7317, 0.5891, 0.534, 0.6077, 0.534, 0.6077, 0.7317, 0.628, 0.7317, 0.628, 0.534, 0.649, 0.534, 0.649, 0.7317, 0.6077, 0.7317, 0.6077, 0.534, 0.628, 0.534, 0.628, 0.7317, 0.4616, 0.7877, 0.4595, 0.7667, 0.4616, 0.7458, 0.4678, 0.7256, 0.4779, 0.707, 0.4915, 0.6907, 0.508, 0.6774, 0.5268, 0.6674, 0.5473, 0.6613, 0.5685, 0.6593, 0.5685, 0.8742, 0.5473, 0.8722, 0.5268, 0.8661, 0.508, 0.8561, 0.4915, 0.8428, 0.4779, 0.8265, 0.4678, 0.8079, 0.9024, 0.3302, 0.9024, 0.4621, 0.8612, 0.4621, 0.8612, 0.3302, 0.8612, 0.3302, 0.8612, 0.4621, 0.8164, 0.4621, 0.8164, 0.3302, 0.8164, 0.3302, 0.8164, 0.4621, 0.7749, 0.4621, 0.7749, 0.3302, 0.6997, 0.7325, 0.6997, 0.864, 0.6558, 0.8633, 0.6558, 0.7317, 0.6558, 0.7317, 0.6558, 0.8633, 0.6113, 0.8638, 0.6113, 0.7322, 0.6113, 0.7322, 0.6113, 0.8638, 0.5727, 0.8653, 0.5727, 0.7338, 0.1321, 0.8487, 3.938e-08, 0.8487, 1.969e-08, 0.8133, 0.1321, 0.8133, 0.1321, 0.8133, 1.969e-08, 0.8133, 3.938e-08, 0.7703, 0.1321, 0.7703, 0.1321, 0.7703, 3.938e-08, 0.7703, 1.969e-08, 0.7261, 0.1321, 0.7261, 0.1321, 0.7261, 1.969e-08, 0.7261, 0.0, 0.6875, 0.1321, 0.6875, 0.1321, 0.6875, 0.0, 0.6875, 1.969e-08, 0.6604, 0.1321, 0.6604, 0.3274, 0.6593, 0.4595, 0.6593, 0.4595, 0.6913, 0.3274, 0.6913, 0.3274, 0.6913, 0.4595, 0.6913, 0.4595, 0.7329, 0.3274, 0.7329, 0.3274, 0.7329, 0.4595, 0.7329, 0.4595, 0.7777, 0.3274, 0.7777, 0.9137, 0.2849, 0.9137, 0.3261, 0.8971, 0.3196, 0.8971, 0.2826, 0.3274, 0.8191, 0.4595, 0.8191, 0.4595, 0.8505, 0.3274, 0.8505, 0.3274, 0.7777, 0.4595, 0.7777, 0.4595, 0.8191, 0.3274, 0.8191, 0.6537, 0.534, 0.6165, 0.5186, 0.6229, 0.509, 0.6559, 0.5227, 0.7791, 0.8915, 0.7791, 0.9346, 0.7626, 0.9295, 0.7626, 0.8908, 0.769, 0.4958, 0.7374, 0.5277, 0.731, 0.5182, 0.7595, 0.4894, 0.9137, 0.1987, 0.9137, 0.2402, 0.8971, 0.2423, 0.8971, 0.205, 0.7461, 0.9272, 0.7461, 0.8823, 0.7626, 0.8845, 0.7626, 0.9249, 0.88, 0.3254, 0.8788, 0.2869, 0.8961, 0.2832, 0.8971, 0.3178, 0.7791, 0.8473, 0.7791, 0.8915, 0.7626, 0.8908, 0.7626, 0.851, 0.7461, 0.8407, 0.7461, 0.8087, 0.7626, 0.8182, 0.7626, 0.847, 0.8788, 0.2425, 0.88, 0.1987, 0.8971, 0.2038, 0.8961, 0.2431, 0.7461, 0.9685, 0.7461, 0.9272, 0.7626, 0.9249, 0.7626, 0.9621, 0.7791, 0.9346, 0.7791, 0.9699, 0.7626, 0.9614, 0.7626, 0.9295, 0.7791, 0.8087, 0.7791, 0.8473, 0.7626, 0.851, 0.7626, 0.8163, 0.9137, 0.2402, 0.9137, 0.2849, 0.8971, 0.2826, 0.8971, 0.2423, 0.7461, 0.8823, 0.7461, 0.8407, 0.7626, 0.847, 0.7626, 0.8845, 0.8788, 0.2869, 0.8788, 0.2425, 0.8961, 0.2431, 0.8961, 0.2832, 0.7461, 1.0, 0.7461, 0.9685, 0.7626, 0.9621, 0.7626, 0.9904, 0.6917, 0.5225, 0.6559, 0.5227, 0.6604, 0.5, 0.6872, 0.4999, 0.5881, 0.4901, 0.5727, 0.4527, 0.5839, 0.4504, 0.5976, 0.4836, 0.5727, 0.4122, 0.5881, 0.3748, 0.5976, 0.3811, 0.5839, 0.4144, 0.731, 0.3456, 0.7595, 0.3741, 0.7499, 0.3805, 0.7247, 0.3552, 0.6165, 0.346, 0.6537, 0.3304, 0.6559, 0.3417, 0.6229, 0.3556, 0.7749, 0.4115, 0.7749, 0.452, 0.7636, 0.4498, 0.7636, 0.4138, 0.7595, 0.4894, 0.731, 0.5182, 0.7247, 0.5086, 0.7499, 0.4831, 0.6939, 0.5338, 0.6537, 0.534, 0.6559, 0.5227, 0.6917, 0.5225, 0.6165, 0.5186, 0.5881, 0.4901, 0.5976, 0.4836, 0.6229, 0.509, 0.5727, 0.4527, 0.5727, 0.4122, 0.5839, 0.4144, 0.5839, 0.4504, 0.6939, 0.3302, 0.731, 0.3456, 0.7247, 0.3552, 0.6917, 0.3415, 0.5881, 0.3748, 0.6165, 0.346, 0.6229, 0.3556, 0.5976, 0.3811, 0.7595, 0.3741, 0.7749, 0.4115, 0.7636, 0.4138, 0.7499, 0.3805, 0.6537, 0.3304, 0.6939, 0.3302, 0.6917, 0.3415, 0.6559, 0.3417, 0.7749, 0.452, 0.7595, 0.4894, 0.7499, 0.4831, 0.7636, 0.4498, 0.731, 0.5182, 0.6939, 0.5338, 0.6917, 0.5225, 0.7247, 0.5086, 0.6604, 0.3643, 0.6872, 0.3642, 0.712, 0.3744, 0.7309, 0.3934, 0.7412, 0.4183, 0.7412, 0.4453, 0.7309, 0.4703, 0.712, 0.4895, 0.6872, 0.4999, 0.6604, 0.5, 0.6356, 0.4898, 0.6167, 0.4708, 0.6064, 0.4458, 0.6064, 0.4188, 0.6167, 0.3939, 0.6356, 0.3747, 0.6229, 0.509, 0.5976, 0.4836, 0.6167, 0.4708, 0.6356, 0.4898, 0.5839, 0.4504, 0.5839, 0.4144, 0.6064, 0.4188, 0.6064, 0.4458, 0.6917, 0.3415, 0.7247, 0.3552, 0.712, 0.3744, 0.6872, 0.3642, 0.5976, 0.3811, 0.6229, 0.3556, 0.6356, 0.3747, 0.6167, 0.3939, 0.7499, 0.3805, 0.7636, 0.4138, 0.7412, 0.4183, 0.7309, 0.3934, 0.6559, 0.3417, 0.6917, 0.3415, 0.6872, 0.3642, 0.6604, 0.3643, 0.7636, 0.4498, 0.7499, 0.4831, 0.7309, 0.4703, 0.7412, 0.4453, 0.7247, 0.5086, 0.6917, 0.5225, 0.6872, 0.4999, 0.712, 0.4895, 0.6559, 0.5227, 0.6229, 0.509, 0.6356, 0.4898, 0.6604, 0.5, 0.5976, 0.4836, 0.5839, 0.4504, 0.6064, 0.4458, 0.6167, 0.4708, 0.5839, 0.4144, 0.5976, 0.3811, 0.6167, 0.3939, 0.6064, 0.4188, 0.7247, 0.3552, 0.7499, 0.3805, 0.7309, 0.3934, 0.712, 0.3744, 0.6229, 0.3556, 0.6559, 0.3417, 0.6604, 0.3643, 0.6356, 0.3747, 0.7636, 0.4138, 0.7636, 0.4498, 0.7412, 0.4453, 0.7412, 0.4183, 0.7499, 0.4831, 0.7247, 0.5086, 0.712, 0.4895, 0.7309, 0.4703, 0.7931, 0.3008, 0.7931, 0.2443, 0.7986, 0.2443, 0.7986, 0.3008, 0.7986, 0.3008, 0.7986, 0.2443, 0.8033, 0.2443, 0.8033, 0.3008, 0.8189, 0.2444, 0.8189, 0.3009, 0.8151, 0.3008, 0.8151, 0.2443, 0.8151, 0.2443, 0.8151, 0.3008, 0.8108, 0.3008, 0.8108, 0.2443, 0.8108, 0.2443, 0.8108, 0.3008, 0.8067, 0.3008, 0.8067, 0.2443, 0.8067, 0.2443, 0.8067, 0.3008, 0.8033, 0.301, 0.8033, 0.2445, 0.7984, 0.4621, 0.7984, 0.5186, 0.7937, 0.5186, 0.7937, 0.4621, 0.7937, 0.4621, 0.7937, 0.5186, 0.7882, 0.5186, 0.7882, 0.4621, 0.7882, 0.4621, 0.7882, 0.5186, 0.7827, 0.5186, 0.7827, 0.4621, 0.7827, 0.4621, 0.7827, 0.5186, 0.778, 0.5186, 0.778, 0.4621, 0.778, 0.4621, 0.778, 0.5186, 0.7749, 0.5186, 0.7749, 0.4621, 0.1982, 0.7082, 0.1982, 0.661, 0.2024, 0.6604, 0.2024, 0.7076, 0.2024, 0.7076, 0.2024, 0.6604, 0.2067, 0.661, 0.2067, 0.7082, 0.7797, 0.3008, 0.7797, 0.2443, 0.7829, 0.2443, 0.7829, 0.3008, 0.7876, 0.3008, 0.7876, 0.2443, 0.7931, 0.2443, 0.7931, 0.3008, 0.7829, 0.3008, 0.7829, 0.2443, 0.7876, 0.2443, 0.7876, 0.3008, 0.7999, 0.3081, 0.8016, 0.3134, 0.8016, 0.319, 0.7999, 0.3239, 0.7969, 0.3276, 0.7928, 0.3293, 0.7885, 0.3288, 0.7845, 0.3263, 0.7814, 0.322, 0.7797, 0.3167, 0.7797, 0.3111, 0.7814, 0.3062, 0.7845, 0.3025, 0.7885, 0.3008, 0.7928, 0.3013, 0.7969, 0.3038, 0.9999, 0.4418, 0.9999, 6.646e-05, 6.646e-05, 6.646e-05, 6.646e-05, 0.4418])
me_cube_002.use_remesh_preserve_volume = False
me_cube_002.use_remesh_preserve_attributes = False
me_cube_002.use_mirror_vertex_groups = False
me_cube_002.update()
arm_armature = bpy.data.armatures.new('Armature')  # bones are not reproduced

# ---- objects
ob_cube_001 = bpy.data.objects.new('Cube.001', me_cube_006)
ob_cube = bpy.data.objects.new('Cube', me_cube_003)
ob_spikes = bpy.data.objects.new('Spikes', me_cylinder)
ob_boards = bpy.data.objects.new('Boards', me_cube_001)
ob_clamps = bpy.data.objects.new('Clamps', me_cube)
ob_armature = bpy.data.objects.new('Armature', arm_armature)
ob_lever = bpy.data.objects.new('Lever', me_cube_004)
ob_flag = bpy.data.objects.new('Flag', me_cube_005)
ob_body = bpy.data.objects.new('Body', me_cube_002)

# ---- transforms, parenting, visibility, modifiers, constraints
ob_cube_001.location = (0.0, 0.0, 0.0)
ob_cube_001.lineart.crease_threshold = 0.0
ob_cube.location = (0.0, 0.0, 0.0)
ob_cube.lineart.crease_threshold = 0.0
ob_spikes.location = (0.0, 0.0, 0.0)
ob_spikes.lineart.crease_threshold = 0.0
ob_boards.location = (0.0, 0.0, 0.0625)
ob_boards.lineart.crease_threshold = 0.0
ob_clamps.location = (0.0, 0.0, 0.0)
ob_clamps.lineart.crease_threshold = 0.0
ob_armature.location = (0.0, 0.0, 0.0)
ob_armature.lineart.crease_threshold = 0.0
ob_lever.parent = ob_armature
ob_lever.location = (0.0, 0.0, 0.293)
ob_lever.lineart.crease_threshold = 0.0
_vg = ob_lever.vertex_groups.new(name='Lever')
_vg.add([0, 1, 2, 3, 4, 5, 6, 7, 8, 9, 10, 11, 12, 13, 14, 15, 16, 17, 18, 19, 20, 21, 22, 23, 24, 25, 26, 27, 28, 29, 30, 31, 32, 33, 34, 35, 36, 37, 38, 39, 40, 41, 42, 43, 44, 45, 46, 47, 48, 49, 50, 51, 52, 53, 54, 55, 56, 57, 58, 59, 60, 61, 62, 63, 64, 65, 66, 67, 68, 69, 70, 71, 72, 73, 74, 75, 76, 77, 78, 79, 80, 81], 1.0, 'REPLACE')
_m = ob_lever.modifiers.new('Armature', 'ARMATURE')
_m.object = ob_armature
ob_flag.location = (0.0, 0.0, 0.0)
ob_flag.rotation_euler = (0.0, -0.0, 3.142)
ob_flag.lineart.crease_threshold = 0.0
_vg = ob_flag.vertex_groups.new(name='Flag')
_vg.add([0, 1, 2, 3, 4, 5, 6, 7, 8, 9, 10, 11, 12, 13, 14, 15, 16, 17, 18, 19, 20, 21, 22, 23, 24, 25, 26, 27, 28, 29, 30, 31, 32, 33, 34, 35, 36, 37, 38, 39, 40, 41, 42, 43, 44, 45, 46, 47, 48, 49, 50, 51, 52, 53, 54, 55, 56, 57, 58, 59, 60, 61, 62, 63], 1.0, 'REPLACE')
_m = ob_flag.modifiers.new('Armature', 'ARMATURE')
_m.object = ob_armature
ob_body.location = (0.0, 0.0, 0.0)
ob_body.rotation_euler = (0.0, -0.0, 3.142)
ob_body.lineart.crease_threshold = 0.0

# ---- collection membership
col_collection_1.objects.link(ob_cube_001)
col_collection_1.objects.link(ob_cube)
col_collection_1.objects.link(ob_spikes)
col_collection_1.objects.link(ob_boards)
col_collection_1.objects.link(ob_clamps)
col_collection_1.objects.link(ob_armature)
col_collection_1.objects.link(ob_lever)
col_collection_1.objects.link(ob_flag)
col_collection_1.objects.link(ob_body)

# ---- scene / render settings (as saved in the file)
scene.frame_start = 1; scene.frame_end = 60; scene.frame_set(0)
scene.render.engine = 'BLENDER_EEVEE_NEXT'
scene.render.resolution_percentage = 50
scene.render.dither_intensity = 0.0
scene.cycles.use_denoising = False
scene.cycles.samples = 10
scene.cycles.sampling_pattern = 'TABULATED_SOBOL'
scene.cycles.light_sampling_threshold = 0.0
scene.cycles.use_adaptive_sampling = False
scene.cycles.use_light_tree = False
scene.cycles.blur_glossy = 0.0
scene.cycles.volume_bounces = 1
scene.cycles.pixel_filter_type = 'GAUSSIAN'
scene.cycles.sample_clamp_indirect = 0.0
scene.view_settings.view_transform = 'Standard'
bpy.context.view_layer.update()

# ---- added for rendering (the .blend has no active camera and no usable light): camera, sun
cam_auto = bpy.data.cameras.new('AutoCamera')
cam_auto.lens = 50.0
cam_auto.sensor_width = 36.0
cam_auto.clip_end = 1000.0
ob_auto_camera = bpy.data.objects.new('AutoCamera', cam_auto)
scene.collection.objects.link(ob_auto_camera)
ob_auto_camera.location = (31.9565, -59.7928, 38.0189)
ob_auto_camera.rotation_euler = (1.09748, -7.21219e-08, 0.694738)
scene.camera = ob_auto_camera
light_auto_sun = bpy.data.lights.new('AutoSun', 'SUN')
light_auto_sun.energy = 3.0
light_auto_sun.angle = 0.0523599
ob_auto_sun = bpy.data.objects.new('AutoSun', light_auto_sun)
scene.collection.objects.link(ob_auto_sun)
ob_auto_sun.rotation_euler = (0.872665, 0.174533, 0.523599)
bpy.context.view_layer.update()
